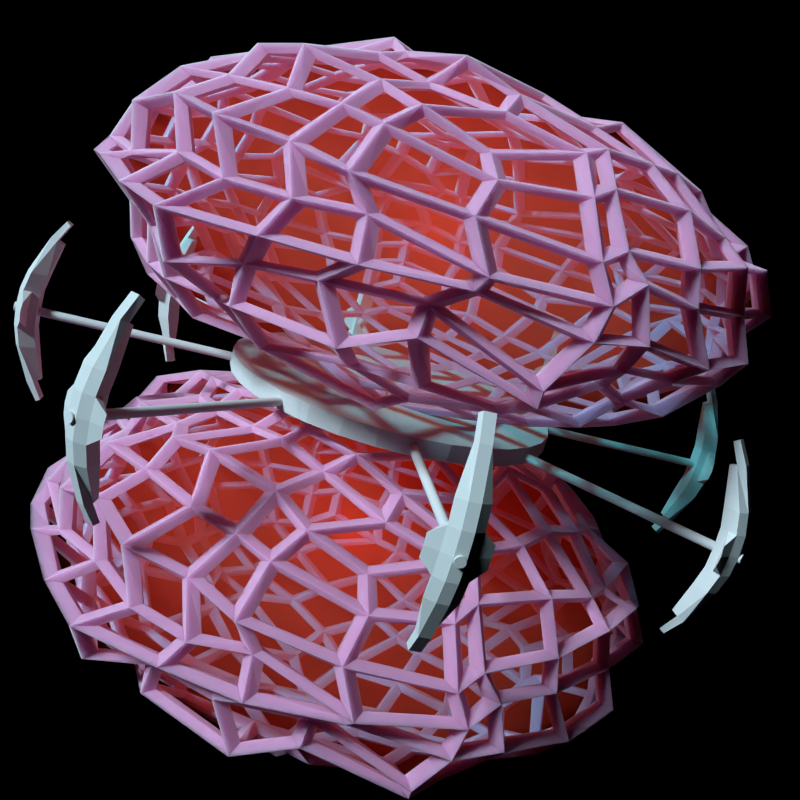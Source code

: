 # Source: orbital-incubator.blend  (saved by Blender 2.75.0; exported with 4.5.12 LTS)
import bpy
from mathutils import Matrix  # noqa: F401  (used for matrix-valued properties, if any)

bpy.ops.wm.read_factory_settings(use_empty=True)
scene = bpy.context.scene
scene.name = 'Scene'

# ---- collections
col_collection_1 = bpy.data.collections.new('Collection 1'); scene.collection.children.link(col_collection_1)

# ---- materials (node trees are filled in below, after node groups)
mat_hull = bpy.data.materials.new('hull')
mat_hull.alpha_threshold = 0.0
mat_hull.pass_index = 1
mat_hull.roughness = 0.5
mat_material_001 = bpy.data.materials.new('Material.001')
mat_material_001.alpha_threshold = 0.0
mat_material_001.roughness = 0.5
mat_material_003 = bpy.data.materials.new('Material.003')
mat_material_003.alpha_threshold = 0.0
mat_material_003.roughness = 0.5

# ---- material node trees
mat_hull.use_nodes = True; mat_hull.node_tree.nodes.clear()
_N = mat_hull.node_tree.nodes; _L = mat_hull.node_tree.links
n0 = _N.new('ShaderNodeBsdfDiffuse'); n0.name = 'Diffuse BSDF'; n0.location = (10, 300)
n0.inputs[0].default_value = (0.6038, 0.6038, 0.6038, 1.0)
n1 = _N.new('ShaderNodeOutputMaterial'); n1.name = 'Material Output'; n1.location = (389, 286)
_L.new(n0.outputs[0], n1.inputs[0])
n1.is_active_output = True
mat_material_001.use_nodes = True; mat_material_001.node_tree.nodes.clear()
_N = mat_material_001.node_tree.nodes; _L = mat_material_001.node_tree.links
n0 = _N.new('ShaderNodeOutputMaterial'); n0.name = 'Material Output'; n0.location = (300, 300)
n1 = _N.new('ShaderNodeBsdfDiffuse'); n1.name = 'Diffuse BSDF'; n1.location = (10, 300)
n2 = _N.new('ShaderNodeSubsurfaceScattering'); n2.name = 'Subsurface Scattering'; n2.location = (-172, 351)
n2.inputs[0].default_value = (0.6057, 0.2716, 0.4507, 1.0)
n2.inputs[1].default_value = 0.1
n2.inputs[2].default_value = (1.0, 1.0, 1.0)
_L.new(n2.outputs[0], n0.inputs[0])
n0.is_active_output = True
mat_material_003.use_nodes = True; mat_material_003.node_tree.nodes.clear()
_N = mat_material_003.node_tree.nodes; _L = mat_material_003.node_tree.links
n0 = _N.new('ShaderNodeOutputMaterial'); n0.name = 'Material Output'; n0.location = (205, 245)
n1 = _N.new('ShaderNodeVolumeScatter'); n1.name = 'Volume Scatter'; n1.location = (-84, 162)
n1.width = 140
n1.inputs[0].default_value = (0.8, 0.04629, 0.02369, 1.0)
_L.new(n1.outputs[0], n0.inputs[1])
n0.is_active_output = True

# ---- world
world_world = bpy.data.worlds.new('World'); scene.world = world_world
world_world.color = (0.0, 0.0, 0.0)
world_world.use_sun_shadow = False
world_world.sun_shadow_jitter_overblur = 0.0
world_world.cycles.sampling_method = 'MANUAL'
world_world.cycles.sample_map_resolution = 256

# ---- cameras
cam_camera = bpy.data.cameras.new('Camera')
cam_camera.clip_end = 100.0
cam_camera.lens = 35.0
cam_camera.sensor_width = 32.0
cam_camera.sensor_height = 18.0
cam_camera.ortho_scale = 7.314
cam_camera.dof.focus_distance = 0.0

# ---- lights
light_point_000 = bpy.data.lights.new('Point.000', 'POINT')
light_point_000.color = (1.0, 0.1956, 0.03957)
light_point_000.transmission_factor = 0.0
light_point_000.shadow_buffer_clip_start = 0.5
light_point_000.shadow_soft_size = 0.2
light_point_000.shadow_maximum_resolution = 0.006
light_point_000.use_absolute_resolution = True
light_point_000.cycles.use_multiple_importance_sampling = False
light_point_001 = bpy.data.lights.new('Point.001', 'POINT')
light_point_001.color = (1.0, 0.1956, 0.03957)
light_point_001.transmission_factor = 0.0
light_point_001.shadow_buffer_clip_start = 0.5
light_point_001.shadow_soft_size = 0.2
light_point_001.shadow_maximum_resolution = 0.006
light_point_001.use_absolute_resolution = True
light_point_001.cycles.use_multiple_importance_sampling = False
light_lamp = bpy.data.lights.new('Lamp', 'SUN')
light_lamp.color = (0.6359, 0.8864, 1.0)
light_lamp.transmission_factor = 0.0
light_lamp.cutoff_distance = 30.0
light_lamp.angle = 0.1993
light_lamp.energy = 5.0
light_lamp.shadow_buffer_clip_start = 1.001
light_lamp.shadow_soft_size = 0.1
light_lamp.shadow_cascade_max_distance = 1000.0
light_lamp.cycles.use_multiple_importance_sampling = False

# ---- meshes
me_cylinder = bpy.data.meshes.new('Cylinder')
me_cylinder.from_pydata([(0.0, 1.0, -0.05), (0.0, 1.0, 0.05), (0.1951, 0.9808, -0.05), (0.1951, 0.9808, 0.05), (0.3827, 0.9239, -0.05), (0.3827, 0.9239, 0.05), (0.5556, 0.8315, -0.05), (0.5556, 0.8315, 0.05), (0.7071, 0.7071, -0.05), (0.7071, 0.7071, 0.05), (0.8315, 0.5556, -0.05), (0.8315, 0.5556, 0.05), (0.9239, 0.3827, -0.05), (0.9239, 0.3827, 0.05), (0.9808, 0.1951, -0.05), (0.9808, 0.1951, 0.05), (1.0, 7.55e-08, -0.05), (1.0, 7.55e-08, 0.05), (0.9808, -0.1951, -0.05), (0.9808, -0.1951, 0.05), (0.9239, -0.3827, -0.05), (0.9239, -0.3827, 0.05), (0.8315, -0.5556, -0.05), (0.8315, -0.5556, 0.05), (0.7071, -0.7071, -0.05), (0.7071, -0.7071, 0.05), (0.5556, -0.8315, -0.05), (0.5556, -0.8315, 0.05), (0.3827, -0.9239, -0.05), (0.3827, -0.9239, 0.05), (0.1951, -0.9808, -0.05), (0.1951, -0.9808, 0.05), (-3.258e-07, -1.0, -0.05), (-3.258e-07, -1.0, 0.05), (-0.1951, -0.9808, -0.05), (-0.1951, -0.9808, 0.05), (-0.3827, -0.9239, -0.05), (-0.3827, -0.9239, 0.05), (-0.5556, -0.8315, -0.05), (-0.5556, -0.8315, 0.05), (-0.7071, -0.7071, -0.05), (-0.7071, -0.7071, 0.05), (-0.8315, -0.5556, -0.05), (-0.8315, -0.5556, 0.05), (-0.9239, -0.3827, -0.05), (-0.9239, -0.3827, 0.05), (-0.9808, -0.1951, -0.05), (-0.9808, -0.1951, 0.05), (-1.0, 9.656e-07, -0.05), (-1.0, 9.656e-07, 0.05), (-0.9808, 0.1951, -0.05), (-0.9808, 0.1951, 0.05), (-0.9239, 0.3827, -0.05), (-0.9239, 0.3827, 0.05), (-0.8315, 0.5556, -0.05), (-0.8315, 0.5556, 0.05), (-0.7071, 0.7071, -0.05), (-0.7071, 0.7071, 0.05), (-0.5556, 0.8315, -0.05), (-0.5556, 0.8315, 0.05), (-0.3827, 0.9239, -0.05), (-0.3827, 0.9239, 0.05), (-0.1951, 0.9808, -0.05), (-0.1951, 0.9808, 0.05)], [], [(0, 1, 3, 2), (2, 3, 5, 4), (4, 5, 7, 6), (6, 7, 9, 8), (8, 9, 11, 10), (10, 11, 13, 12), (12, 13, 15, 14), (14, 15, 17, 16), (16, 17, 19, 18), (18, 19, 21, 20), (20, 21, 23, 22), (22, 23, 25, 24), (24, 25, 27, 26), (26, 27, 29, 28), (28, 29, 31, 30), (30, 31, 33, 32), (32, 33, 35, 34), (34, 35, 37, 36), (36, 37, 39, 38), (38, 39, 41, 40), (40, 41, 43, 42), (42, 43, 45, 44), (44, 45, 47, 46), (46, 47, 49, 48), (48, 49, 51, 50), (50, 51, 53, 52), (52, 53, 55, 54), (54, 55, 57, 56), (56, 57, 59, 58), (58, 59, 61, 60), (3, 1, 63, 61, 59, 57, 55, 53, 51, 49, 47, 45, 43, 41, 39, 37, 35, 33, 31, 29, 27, 25, 23, 21, 19, 17, 15, 13, 11, 9, 7, 5), (62, 63, 1, 0), (60, 61, 63, 62), (0, 2, 4, 6, 8, 10, 12, 14, 16, 18, 20, 22, 24, 26, 28, 30, 32, 34, 36, 38, 40, 42, 44, 46, 48, 50, 52, 54, 56, 58, 60, 62)])
me_cylinder.materials.append(mat_hull)
me_cylinder.use_remesh_preserve_volume = False
me_cylinder.use_remesh_preserve_attributes = False
me_cylinder.use_mirror_vertex_groups = False
me_cylinder.update()
me_cylinder_001 = bpy.data.meshes.new('Cylinder.001')
me_cylinder_001.from_pydata([(0.0, 0.025, -2.25), (0.0, 0.025, 2.25), (0.004877, 0.02452, -2.25), (0.004877, 0.02452, 2.25), (0.009567, 0.0231, -2.25), (0.009567, 0.0231, 2.25), (0.01389, 0.02079, -2.25), (0.01389, 0.02079, 2.25), (0.01768, 0.01768, -2.25), (0.01768, 0.01768, 2.25), (0.02079, 0.01389, -2.25), (0.02079, 0.01389, 2.25), (0.0231, 0.009567, -2.25), (0.0231, 0.009567, 2.25), (0.02452, 0.004877, -2.25), (0.02452, 0.004877, 2.25), (0.025, 1.887e-09, -2.25), (0.025, 1.887e-09, 2.25), (0.02452, -0.004877, -2.25), (0.02452, -0.004877, 2.25), (0.0231, -0.009567, -2.25), (0.0231, -0.009567, 2.25), (0.02079, -0.01389, -2.25), (0.02079, -0.01389, 2.25), (0.01768, -0.01768, -2.25), (0.01768, -0.01768, 2.25), (0.01389, -0.02079, -2.25), (0.01389, -0.02079, 2.25), (0.009567, -0.0231, -2.25), (0.009567, -0.0231, 2.25), (0.004877, -0.02452, -2.25), (0.004877, -0.02452, 2.25), (-8.146e-09, -0.025, -2.25), (-8.146e-09, -0.025, 2.25), (-0.004877, -0.02452, -2.25), (-0.004877, -0.02452, 2.25), (-0.009567, -0.0231, -2.25), (-0.009567, -0.0231, 2.25), (-0.01389, -0.02079, -2.25), (-0.01389, -0.02079, 2.25), (-0.01768, -0.01768, -2.25), (-0.01768, -0.01768, 2.25), (-0.02079, -0.01389, -2.25), (-0.02079, -0.01389, 2.25), (-0.0231, -0.009567, -2.25), (-0.0231, -0.009567, 2.25), (-0.02452, -0.004877, -2.25), (-0.02452, -0.004877, 2.25), (-0.025, 2.414e-08, -2.25), (-0.025, 2.414e-08, 2.25), (-0.02452, 0.004877, -2.25), (-0.02452, 0.004877, 2.25), (-0.0231, 0.009567, -2.25), (-0.0231, 0.009567, 2.25), (-0.02079, 0.01389, -2.25), (-0.02079, 0.01389, 2.25), (-0.01768, 0.01768, -2.25), (-0.01768, 0.01768, 2.25), (-0.01389, 0.02079, -2.25), (-0.01389, 0.02079, 2.25), (-0.009567, 0.0231, -2.25), (-0.009567, 0.0231, 2.25), (-0.004877, 0.02452, -2.25), (-0.004877, 0.02452, 2.25)], [], [(0, 1, 3, 2), (2, 3, 5, 4), (4, 5, 7, 6), (6, 7, 9, 8), (8, 9, 11, 10), (10, 11, 13, 12), (12, 13, 15, 14), (14, 15, 17, 16), (16, 17, 19, 18), (18, 19, 21, 20), (20, 21, 23, 22), (22, 23, 25, 24), (24, 25, 27, 26), (26, 27, 29, 28), (28, 29, 31, 30), (30, 31, 33, 32), (32, 33, 35, 34), (34, 35, 37, 36), (36, 37, 39, 38), (38, 39, 41, 40), (40, 41, 43, 42), (42, 43, 45, 44), (44, 45, 47, 46), (46, 47, 49, 48), (48, 49, 51, 50), (50, 51, 53, 52), (52, 53, 55, 54), (54, 55, 57, 56), (56, 57, 59, 58), (58, 59, 61, 60), (3, 1, 63, 61, 59, 57, 55, 53, 51, 49, 47, 45, 43, 41, 39, 37, 35, 33, 31, 29, 27, 25, 23, 21, 19, 17, 15, 13, 11, 9, 7, 5), (62, 63, 1, 0), (60, 61, 63, 62), (0, 2, 4, 6, 8, 10, 12, 14, 16, 18, 20, 22, 24, 26, 28, 30, 32, 34, 36, 38, 40, 42, 44, 46, 48, 50, 52, 54, 56, 58, 60, 62)])
me_cylinder_001.materials.append(mat_hull)
me_cylinder_001.use_remesh_preserve_volume = False
me_cylinder_001.use_remesh_preserve_attributes = False
me_cylinder_001.use_mirror_vertex_groups = False
me_cylinder_001.update()
me_cylinder_002 = bpy.data.meshes.new('Cylinder.002')
me_cylinder_002.from_pydata([(-0.8008, -0.4048, -0.02236), (-0.8008, -0.4048, 0.02236), (-0.8518, -0.2165, -0.05), (-0.8518, -0.2165, 0.05), (-0.8791, 1.184e-06, -0.05), (-0.8791, 1.184e-06, 0.05), (-0.8518, 0.2165, -0.05), (-0.8518, 0.2165, 0.05), (-0.8008, 0.4048, -0.02236), (-0.8008, 0.4048, 0.02236), (-0.8063, -0.5388, -0.0275), (-0.8063, -0.5388, 0.0275), (-0.8758, -0.4296, -0.0275), (-0.8758, -0.4296, 0.0275), (-0.9653, -0.2205, -0.0275), (-0.9653, -0.2205, 0.0275), (-1.0, 9.673e-07, -0.0275), (-1.0, 9.639e-07, 0.0275), (-0.9653, 0.2205, -0.0275), (-0.9653, 0.2205, 0.0275), (-0.8758, 0.4296, -0.0275), (-0.8758, 0.4296, 0.0275), (-0.8063, 0.5388, -0.0275), (-0.8063, 0.5388, 0.0275), (-0.7812, -0.522, -0.03875), (-0.7812, -0.522, 0.03875), (-0.8383, -0.4172, -0.03875), (-0.8383, -0.4172, 0.03875), (-0.9361, -0.2185, -0.0775), (-0.9361, -0.2185, 0.0775), (-0.9671, 1.071e-06, -0.0775), (-0.9671, 1.075e-06, 0.0775), (-0.9361, 0.2185, -0.0775), (-0.9361, 0.2185, 0.0775), (-0.8383, 0.4172, -0.03875), (-0.8383, 0.4172, 0.03875), (-0.7812, 0.522, -0.03875), (-0.7812, 0.522, 0.03875), (-0.9926, -0.1102, -0.0275), (-0.9926, -0.1102, 0.0275), (-0.9926, 0.1102, -0.0275), (-0.9926, 0.1102, 0.0275), (-0.8755, -0.1083, -0.05), (-0.8755, -0.1083, 0.05), (-0.8755, 0.1083, -0.05), (-0.8755, 0.1083, 0.05), (-0.9616, 0.1093, 0.0775), (-0.9616, 0.1093, -0.0775), (-0.9616, -0.1093, 0.0775), (-0.9616, -0.1093, -0.0775), (-0.9231, 1.128e-06, -0.06375), (-0.9231, 1.13e-06, 0.06375), (-0.9185, -0.1088, -0.06375), (-0.9185, -0.1088, 0.06375), (-0.9185, 0.1088, -0.06375), (-0.9185, 0.1088, 0.06375), (-0.9451, 1.071e-06, 0.1412), (-0.94, -0.0545, -0.1413), (-0.94, -0.0545, 0.1412), (-0.94, 0.0545, -0.1412), (-0.94, 0.0545, 0.1413), (-0.9451, 1.054e-06, -0.1412)], [], [(10, 11, 13, 12), (12, 13, 15, 14), (38, 39, 17, 16), (40, 41, 19, 18), (18, 19, 21, 20), (20, 21, 23, 22), (26, 24, 10, 12), (25, 27, 13, 11), (28, 26, 12, 14), (27, 29, 15, 13), (49, 28, 14, 38), (48, 31, 17, 39), (47, 30, 16, 40), (46, 33, 19, 41), (34, 32, 18, 20), (33, 35, 21, 19), (36, 34, 20, 22), (35, 37, 23, 21), (0, 1, 3, 2), (42, 43, 5, 4), (44, 45, 7, 6), (6, 7, 9, 8), (22, 23, 37, 36), (10, 24, 25, 11), (34, 35, 9, 8), (34, 36, 37, 35), (7, 9, 35, 33), (8, 6, 32, 34), (55, 33, 46), (59, 61, 30, 47), (58, 56, 31, 48), (52, 28, 49), (1, 3, 29, 27), (2, 0, 26, 28), (27, 25, 24, 26), (26, 0, 1, 27), (61, 57, 49, 30), (53, 58, 48), (54, 59, 47), (56, 60, 46, 31), (4, 5, 45, 44), (2, 3, 43, 42), (31, 46, 41, 17), (32, 47, 40, 18), (29, 48, 39, 15), (30, 49, 38, 16), (16, 17, 41, 40), (14, 15, 39, 38), (5, 45, 55, 51), (4, 42, 52, 50), (43, 5, 51, 53), (44, 4, 50, 54), (6, 44, 54, 32), (42, 2, 28, 52), (3, 43, 53, 29), (45, 7, 33, 55), (51, 55, 60, 56), (50, 52, 57, 61), (53, 51, 56, 58), (54, 50, 61, 59), (29, 53, 48), (60, 55, 46), (32, 54, 47), (57, 52, 49)])
me_cylinder_002.materials.append(mat_hull)
me_cylinder_002.use_remesh_preserve_volume = False
me_cylinder_002.use_remesh_preserve_attributes = False
me_cylinder_002.use_mirror_vertex_groups = False
me_cylinder_002.update()
me_cube_004 = bpy.data.meshes.new('Cube.004')
me_cube_004.from_pydata([(1.092, 0.9729, -0.9683), (0.9196, -1.077, -0.9618), (-1.048, -0.9216, -1.004), (-1.012, 1.061, -0.9961), (1.051, 1.017, 1.018), (0.9128, -0.9928, 0.9911), (-1.05, -1.042, 1.054), (-1.062, 0.936, 0.9819), (1.154, 0.739, -1.053), (1.178, 0.5275, -1.281), (1.308, 0.01623, -1.243), (1.237, -0.1688, -1.311), (1.228, -0.3479, -1.185), (1.115, -0.749, -1.122), (0.6393, 1.199, -1.17), (0.4386, 1.173, -1.322), (0.1333, 1.266, -1.245), (-0.1297, 1.256, -1.361), (-0.484, 1.255, -1.181), (-0.7325, 1.181, -1.118), (1.041, 1.102, -0.7202), (1.136, 1.216, -0.4238), (1.335, 1.287, -0.2436), (1.229, 1.232, 0.1551), (1.235, 1.257, 0.429), (1.015, 1.141, 0.6532), (0.6482, -1.125, -1.083), (0.4433, -1.242, -1.139), (0.1006, -1.245, -1.27), (-0.1851, -1.231, -1.293), (-0.4427, -1.293, -1.229), (-0.7751, -1.091, -1.188), (1.075, -1.129, -0.7063), (1.198, -1.218, -0.4172), (1.267, -1.21, -0.1305), (1.236, -1.255, 0.1867), (1.225, -1.223, 0.5271), (1.139, -1.209, 0.6332), (-1.073, -0.6872, -1.124), (-1.264, -0.4636, -1.174), (-1.297, -0.1316, -1.299), (-1.245, 0.1416, -1.222), (-1.148, 0.4932, -1.189), (-1.236, 0.7472, -1.22), (-1.105, -1.144, -0.6799), (-1.248, -1.168, -0.4153), (-1.194, -1.367, -0.1052), (-1.251, -1.304, 0.1179), (-1.147, -1.195, 0.4555), (-1.154, -1.215, 0.6928), (-1.212, 1.14, -0.7592), (-1.224, 1.255, -0.5468), (-1.291, 1.369, -0.1077), (-1.252, 1.248, 0.1355), (-1.159, 1.107, 0.3813), (-0.9627, 1.091, 0.6996), (1.139, 0.8336, 1.112), (1.267, 0.3649, 1.18), (1.305, 0.1645, 1.333), (1.382, -0.08074, 1.294), (1.254, -0.4401, 1.154), (1.126, -0.7256, 1.171), (0.7416, 1.112, 1.073), (0.5028, 1.14, 1.247), (0.1497, 1.221, 1.258), (-0.02003, 1.241, 1.364), (-0.3745, 1.242, 1.192), (-0.7876, 1.212, 1.082), (0.7172, -1.162, 1.109), (0.4354, -1.259, 1.302), (0.06141, -1.39, 1.291), (-0.06652, -1.317, 1.243), (-0.2989, -1.121, 1.247), (-0.576, -1.128, 1.272), (-1.095, -0.7052, 1.167), (-1.277, -0.2599, 1.274), (-1.248, -0.1642, 1.25), (-1.274, 0.2148, 1.342), (-1.268, 0.5502, 1.235), (-1.169, 0.8227, 1.245), (0.754, 1.313, 0.8185), (0.516, 1.413, 0.8809), (0.1675, 1.435, 0.9191), (-0.1341, 1.362, 0.8515), (-0.3862, 1.426, 0.8614), (-0.6163, 1.174, 0.7926), (0.9532, 1.524, 0.5547), (0.6699, 1.525, 0.5134), (0.2406, 1.577, 0.5557), (0.04527, 1.653, 0.6324), (-0.4648, 1.501, 0.5526), (-0.7579, 1.376, 0.3941), (0.9008, 1.567, 0.2202), (0.499, 1.69, 0.1446), (0.1412, 1.807, 0.1357), (-0.1534, 1.852, 0.1858), (-0.4744, 1.647, 0.174), (-1.017, 1.416, 0.04926), (0.8083, 1.474, -0.2371), (0.5209, 1.742, -0.2564), (0.2752, 1.875, -0.2329), (-0.05241, 1.836, -0.3019), (-0.573, 1.814, -0.168), (-0.939, 1.688, -0.1964), (0.8806, 1.401, -0.6164), (0.3511, 1.635, -0.6436), (0.1111, 1.555, -0.7269), (-0.1401, 1.814, -0.6447), (-0.6524, 1.685, -0.7077), (-0.8452, 1.538, -0.6676), (0.7883, 1.275, -0.8809), (0.3462, 1.385, -0.8606), (0.1389, 1.454, -1.045), (-0.2523, 1.466, -0.9896), (-0.5974, 1.413, -1.011), (-0.8287, 1.292, -0.9029), (-1.227, -0.7057, -0.7885), (-1.442, -0.367, -0.9837), (-1.474, -0.127, -0.9825), (-1.46, 0.09248, -0.9215), (-1.514, 0.5109, -1.045), (-1.391, 0.9603, -0.8358), (-1.391, -0.7335, -0.531), (-1.565, -0.3791, -0.5769), (-1.658, -0.1456, -0.631), (-1.677, 0.1114, -0.6773), (-1.591, 0.5549, -0.5511), (-1.533, 1.01, -0.6422), (-1.361, -0.982, -0.1338), (-1.721, -0.5201, -0.2493), (-1.879, -0.1398, -0.1351), (-1.813, 0.2022, -0.2458), (-1.745, 0.5811, -0.2618), (-1.509, 0.8842, -0.09993), (-1.441, -1.062, 0.1666), (-1.695, -0.6795, 0.09067), (-1.915, -0.2472, 0.2927), (-1.721, -0.0005945, 0.1821), (-1.665, 0.6997, 0.06642), (-1.49, 0.9182, 0.1838), (-1.337, -0.8918, 0.537), (-1.487, -0.5821, 0.4941), (-1.63, -0.2461, 0.5799), (-1.532, 0.1619, 0.6122), (-1.432, 0.5135, 0.5255), (-1.348, 0.7003, 0.4163), (-1.356, -0.8045, 0.8517), (-1.507, -0.7294, 0.9534), (-1.387, -0.2085, 0.8745), (-1.347, 0.001592, 1.022), (-1.359, 0.3856, 1.098), (-1.141, 0.8695, 0.8935), (0.8064, -1.382, -0.8517), (0.3974, -1.518, -0.8739), (0.1293, -1.418, -0.8836), (-0.1571, -1.476, -1.005), (-0.5697, -1.451, -0.9563), (-0.7799, -1.361, -0.7549), (0.6401, -1.43, -0.5447), (0.6196, -1.633, -0.5583), (0.2188, -1.691, -0.6685), (-0.1518, -1.586, -0.5484), (-0.5461, -1.633, -0.5446), (-0.784, -1.273, -0.5553), (0.7996, -1.534, -0.1779), (0.6046, -1.685, -0.1716), (0.1753, -1.722, -0.2316), (-0.2256, -1.816, -0.2455), (-0.4635, -1.77, -0.1394), (-0.9274, -1.58, -0.1096), (0.9381, -1.507, 0.2136), (0.4999, -1.666, 0.2715), (0.1755, -1.717, 0.2776), (-0.2926, -1.822, 0.1774), (-0.4557, -1.748, 0.2874), (-0.8884, -1.449, 0.06051), (0.9184, -1.384, 0.6522), (0.4842, -1.578, 0.7553), (0.2897, -1.686, 0.7209), (-0.1634, -1.75, 0.6642), (-0.4389, -1.651, 0.5802), (-0.632, -1.555, 0.5323), (0.7995, -1.41, 0.8116), (0.3551, -1.579, 0.8921), (0.07331, -1.656, 0.8468), (-0.2118, -1.655, 0.8908), (-0.7199, -1.528, 0.9312), (-0.8798, -1.496, 0.8871), (1.179, 0.9198, -0.8823), (1.434, 0.4084, -0.9799), (1.414, 0.1828, -1.024), (1.396, -0.1342, -1.004), (1.344, -0.6026, -0.9634), (1.337, -0.7273, -0.9148), (1.289, 0.8402, -0.4685), (1.513, 0.388, -0.551), (1.554, 0.3723, -0.6309), (1.609, -0.1571, -0.5182), (1.487, -0.3938, -0.6509), (1.428, -0.9333, -0.4941), (1.561, 0.9323, -0.3026), (1.673, 0.6239, -0.2656), (1.838, 0.2499, -0.2128), (1.837, -0.06177, -0.2738), (1.615, -0.422, -0.3085), (1.623, -0.8088, -0.2092), (1.432, 0.9364, 0.1967), (1.663, 0.5342, 0.2588), (1.741, 0.1944, 0.2438), (1.782, -0.165, 0.1847), (1.641, -0.5755, 0.184), (1.436, -0.9319, 0.2137), (1.412, 0.9017, 0.5908), (1.544, 0.5145, 0.7007), (1.792, 0.08308, 0.6136), (1.641, -0.1556, 0.7389), (1.691, -0.5471, 0.7662), (1.485, -0.7969, 0.6558), (1.296, 0.7247, 0.788), (1.385, 0.4438, 0.895), (1.46, 0.0636, 0.9213), (1.536, -0.15, 0.9114), (1.396, -0.4121, 0.8109), (1.293, -0.8808, 0.8078), (0.8965, 0.7361, 1.22), (0.9422, 0.5189, 1.466), (0.9693, 0.1729, 1.445), (0.972, -0.2479, 1.456), (0.9662, -0.5363, 1.405), (0.8941, -0.7435, 1.365), (0.5562, 0.7716, 1.514), (0.5375, 0.4558, 1.711), (0.697, 0.1792, 1.696), (0.623, -0.2194, 1.761), (0.5767, -0.5213, 1.608), (0.4915, -0.8385, 1.566), (0.1068, 0.9456, 1.518), (0.08639, 0.414, 1.701), (0.2413, -0.02855, 1.747), (0.1674, -0.3799, 1.764), (0.1916, -0.7081, 1.692), (0.2391, -0.9161, 1.485), (-0.02754, 0.8327, 1.647), (-0.004332, 0.5479, 1.777), (-0.1245, 0.1539, 1.875), (-0.175, -0.1846, 1.918), (-0.1365, -0.6128, 1.738), (-0.1073, -0.9844, 1.553), (-0.4307, 0.8202, 1.409), (-0.4588, 0.4681, 1.507), (-0.4507, 0.1731, 1.672), (-0.6095, -0.1527, 1.804), (-0.4432, -0.4051, 1.604), (-0.3477, -0.7953, 1.537), (-0.8545, 0.9059, 1.309), (-0.9639, 0.5509, 1.407), (-0.9364, 0.2223, 1.518), (-0.9476, -0.05916, 1.426), (-0.8337, -0.3673, 1.59), (-0.8205, -0.9211, 1.48), (0.8102, 0.873, -1.166), (0.4378, 1.103, -1.464), (0.1016, 1.02, -1.511), (-0.2454, 1.03, -1.525), (-0.5541, 1.003, -1.538), (-0.8706, 0.9869, -1.448), (0.8796, 0.6243, -1.495), (0.4304, 0.702, -1.727), (0.258, 0.7095, -1.677), (-0.1385, 0.7205, -1.604), (-0.44, 0.6747, -1.579), (-0.6968, 0.6775, -1.399), (0.9229, 0.04072, -1.484), (0.6512, 0.07615, -1.614), (0.3938, 0.04776, -1.766), (-0.1745, 0.1694, -1.744), (-0.6598, 0.2097, -1.651), (-0.79, 0.1278, -1.507), (0.9267, -0.1737, -1.483), (0.6128, -0.2889, -1.841), (0.05629, -0.1791, -1.878), (-0.1689, -0.2715, -1.856), (-0.4419, -0.245, -1.74), (-0.8533, -0.1902, -1.534), (0.9371, -0.4019, -1.486), (0.5867, -0.682, -1.645), (0.1362, -0.5098, -1.671), (-0.2748, -0.5635, -1.583), (-0.5231, -0.6573, -1.631), (-0.7785, -0.5869, -1.426), (0.7855, -0.8672, -1.307), (0.5045, -0.9566, -1.359), (0.1928, -0.9847, -1.529), (-0.1246, -0.9831, -1.531), (-0.2924, -0.8873, -1.443), (-0.7502, -0.8352, -1.255)], [], [(295, 31, 2, 38), (259, 74, 6, 73), (223, 61, 5, 37), (187, 73, 6, 49), (151, 79, 7, 55), (115, 19, 3, 50), (67, 85, 55, 7), (85, 91, 54, 55), (91, 97, 53, 54), (97, 103, 52, 53), (103, 109, 51, 52), (109, 115, 50, 51), (4, 25, 80, 62), (62, 80, 81, 63), (63, 81, 82, 64), (64, 82, 83, 65), (65, 83, 84, 66), (66, 84, 85, 67), (25, 24, 86, 80), (80, 86, 87, 81), (81, 87, 88, 82), (82, 88, 89, 83), (83, 89, 90, 84), (84, 90, 91, 85), (24, 23, 92, 86), (86, 92, 93, 87), (87, 93, 94, 88), (88, 94, 95, 89), (89, 95, 96, 90), (90, 96, 97, 91), (23, 22, 98, 92), (92, 98, 99, 93), (93, 99, 100, 94), (94, 100, 101, 95), (95, 101, 102, 96), (96, 102, 103, 97), (22, 21, 104, 98), (98, 104, 105, 99), (99, 105, 106, 100), (100, 106, 107, 101), (101, 107, 108, 102), (102, 108, 109, 103), (21, 20, 110, 104), (104, 110, 111, 105), (105, 111, 112, 106), (106, 112, 113, 107), (107, 113, 114, 108), (108, 114, 115, 109), (20, 0, 14, 110), (110, 14, 15, 111), (111, 15, 16, 112), (112, 16, 17, 113), (113, 17, 18, 114), (114, 18, 19, 115), (43, 121, 50, 3), (121, 127, 51, 50), (127, 133, 52, 51), (133, 139, 53, 52), (139, 145, 54, 53), (145, 151, 55, 54), (2, 44, 116, 38), (38, 116, 117, 39), (39, 117, 118, 40), (40, 118, 119, 41), (41, 119, 120, 42), (42, 120, 121, 43), (44, 45, 122, 116), (116, 122, 123, 117), (117, 123, 124, 118), (118, 124, 125, 119), (119, 125, 126, 120), (120, 126, 127, 121), (45, 46, 128, 122), (122, 128, 129, 123), (123, 129, 130, 124), (124, 130, 131, 125), (125, 131, 132, 126), (126, 132, 133, 127), (46, 47, 134, 128), (128, 134, 135, 129), (129, 135, 136, 130), (130, 136, 137, 131), (131, 137, 138, 132), (132, 138, 139, 133), (47, 48, 140, 134), (134, 140, 141, 135), (135, 141, 142, 136), (136, 142, 143, 137), (137, 143, 144, 138), (138, 144, 145, 139), (48, 49, 146, 140), (140, 146, 147, 141), (141, 147, 148, 142), (142, 148, 149, 143), (143, 149, 150, 144), (144, 150, 151, 145), (49, 6, 74, 146), (146, 74, 75, 147), (147, 75, 76, 148), (148, 76, 77, 149), (149, 77, 78, 150), (150, 78, 79, 151), (31, 157, 44, 2), (157, 163, 45, 44), (163, 169, 46, 45), (169, 175, 47, 46), (175, 181, 48, 47), (181, 187, 49, 48), (1, 32, 152, 26), (26, 152, 153, 27), (27, 153, 154, 28), (28, 154, 155, 29), (29, 155, 156, 30), (30, 156, 157, 31), (32, 33, 158, 152), (152, 158, 159, 153), (153, 159, 160, 154), (154, 160, 161, 155), (155, 161, 162, 156), (156, 162, 163, 157), (33, 34, 164, 158), (158, 164, 165, 159), (159, 165, 166, 160), (160, 166, 167, 161), (161, 167, 168, 162), (162, 168, 169, 163), (34, 35, 170, 164), (164, 170, 171, 165), (165, 171, 172, 166), (166, 172, 173, 167), (167, 173, 174, 168), (168, 174, 175, 169), (35, 36, 176, 170), (170, 176, 177, 171), (171, 177, 178, 172), (172, 178, 179, 173), (173, 179, 180, 174), (174, 180, 181, 175), (36, 37, 182, 176), (176, 182, 183, 177), (177, 183, 184, 178), (178, 184, 185, 179), (179, 185, 186, 180), (180, 186, 187, 181), (37, 5, 68, 182), (182, 68, 69, 183), (183, 69, 70, 184), (184, 70, 71, 185), (185, 71, 72, 186), (186, 72, 73, 187), (13, 193, 32, 1), (193, 199, 33, 32), (199, 205, 34, 33), (205, 211, 35, 34), (211, 217, 36, 35), (217, 223, 37, 36), (0, 20, 188, 8), (8, 188, 189, 9), (9, 189, 190, 10), (10, 190, 191, 11), (11, 191, 192, 12), (12, 192, 193, 13), (20, 21, 194, 188), (188, 194, 195, 189), (189, 195, 196, 190), (190, 196, 197, 191), (191, 197, 198, 192), (192, 198, 199, 193), (21, 22, 200, 194), (194, 200, 201, 195), (195, 201, 202, 196), (196, 202, 203, 197), (197, 203, 204, 198), (198, 204, 205, 199), (22, 23, 206, 200), (200, 206, 207, 201), (201, 207, 208, 202), (202, 208, 209, 203), (203, 209, 210, 204), (204, 210, 211, 205), (23, 24, 212, 206), (206, 212, 213, 207), (207, 213, 214, 208), (208, 214, 215, 209), (209, 215, 216, 210), (210, 216, 217, 211), (24, 25, 218, 212), (212, 218, 219, 213), (213, 219, 220, 214), (214, 220, 221, 215), (215, 221, 222, 216), (216, 222, 223, 217), (25, 4, 56, 218), (218, 56, 57, 219), (219, 57, 58, 220), (220, 58, 59, 221), (221, 59, 60, 222), (222, 60, 61, 223), (61, 229, 68, 5), (229, 235, 69, 68), (235, 241, 70, 69), (241, 247, 71, 70), (247, 253, 72, 71), (253, 259, 73, 72), (4, 62, 224, 56), (56, 224, 225, 57), (57, 225, 226, 58), (58, 226, 227, 59), (59, 227, 228, 60), (60, 228, 229, 61), (62, 63, 230, 224), (224, 230, 231, 225), (225, 231, 232, 226), (226, 232, 233, 227), (227, 233, 234, 228), (228, 234, 235, 229), (63, 64, 236, 230), (230, 236, 237, 231), (231, 237, 238, 232), (232, 238, 239, 233), (233, 239, 240, 234), (234, 240, 241, 235), (64, 65, 242, 236), (236, 242, 243, 237), (237, 243, 244, 238), (238, 244, 245, 239), (239, 245, 246, 240), (240, 246, 247, 241), (65, 66, 248, 242), (242, 248, 249, 243), (243, 249, 250, 244), (244, 250, 251, 245), (245, 251, 252, 246), (246, 252, 253, 247), (66, 67, 254, 248), (248, 254, 255, 249), (249, 255, 256, 250), (250, 256, 257, 251), (251, 257, 258, 252), (252, 258, 259, 253), (67, 7, 79, 254), (254, 79, 78, 255), (255, 78, 77, 256), (256, 77, 76, 257), (257, 76, 75, 258), (258, 75, 74, 259), (19, 265, 43, 3), (265, 271, 42, 43), (271, 277, 41, 42), (277, 283, 40, 41), (283, 289, 39, 40), (289, 295, 38, 39), (0, 8, 260, 14), (14, 260, 261, 15), (15, 261, 262, 16), (16, 262, 263, 17), (17, 263, 264, 18), (18, 264, 265, 19), (8, 9, 266, 260), (260, 266, 267, 261), (261, 267, 268, 262), (262, 268, 269, 263), (263, 269, 270, 264), (264, 270, 271, 265), (9, 10, 272, 266), (266, 272, 273, 267), (267, 273, 274, 268), (268, 274, 275, 269), (269, 275, 276, 270), (270, 276, 277, 271), (10, 11, 278, 272), (272, 278, 279, 273), (273, 279, 280, 274), (274, 280, 281, 275), (275, 281, 282, 276), (276, 282, 283, 277), (11, 12, 284, 278), (278, 284, 285, 279), (279, 285, 286, 280), (280, 286, 287, 281), (281, 287, 288, 282), (282, 288, 289, 283), (12, 13, 290, 284), (284, 290, 291, 285), (285, 291, 292, 286), (286, 292, 293, 287), (287, 293, 294, 288), (288, 294, 295, 289), (13, 1, 26, 290), (290, 26, 27, 291), (291, 27, 28, 292), (292, 28, 29, 293), (293, 29, 30, 294), (294, 30, 31, 295)])
me_cube_004.materials.append(mat_material_001)
me_cube_004.use_remesh_preserve_volume = False
me_cube_004.use_remesh_preserve_attributes = False
me_cube_004.use_mirror_vertex_groups = False
me_cube_004.update()
me_cube_003 = bpy.data.meshes.new('Cube.003')
me_cube_003.from_pydata([(1.092, 0.9729, -0.9683), (0.9196, -1.077, -0.9618), (-1.048, -0.9216, -1.004), (-1.012, 1.061, -0.9961), (1.051, 1.017, 1.018), (0.9128, -0.9928, 0.9911), (-1.05, -1.042, 1.054), (-1.062, 0.936, 0.9819), (1.154, 0.739, -1.053), (1.178, 0.5275, -1.281), (1.308, 0.01623, -1.243), (1.237, -0.1688, -1.311), (1.228, -0.3479, -1.185), (1.115, -0.749, -1.122), (0.6393, 1.199, -1.17), (0.4386, 1.173, -1.322), (0.1333, 1.266, -1.245), (-0.1297, 1.256, -1.361), (-0.484, 1.255, -1.181), (-0.7325, 1.181, -1.118), (1.041, 1.102, -0.7202), (1.136, 1.216, -0.4238), (1.335, 1.287, -0.2436), (1.229, 1.232, 0.1551), (1.235, 1.257, 0.429), (1.015, 1.141, 0.6532), (0.6482, -1.125, -1.083), (0.4433, -1.242, -1.139), (0.1006, -1.245, -1.27), (-0.1851, -1.231, -1.293), (-0.4427, -1.293, -1.229), (-0.7751, -1.091, -1.188), (1.075, -1.129, -0.7063), (1.198, -1.218, -0.4172), (1.267, -1.21, -0.1305), (1.236, -1.255, 0.1867), (1.225, -1.223, 0.5271), (1.139, -1.209, 0.6332), (-1.073, -0.6872, -1.124), (-1.264, -0.4636, -1.174), (-1.297, -0.1316, -1.299), (-1.245, 0.1416, -1.222), (-1.148, 0.4932, -1.189), (-1.236, 0.7472, -1.22), (-1.105, -1.144, -0.6799), (-1.248, -1.168, -0.4153), (-1.194, -1.367, -0.1052), (-1.251, -1.304, 0.1179), (-1.147, -1.195, 0.4555), (-1.154, -1.215, 0.6928), (-1.212, 1.14, -0.7592), (-1.224, 1.255, -0.5468), (-1.291, 1.369, -0.1077), (-1.252, 1.248, 0.1355), (-1.159, 1.107, 0.3813), (-0.9627, 1.091, 0.6996), (1.139, 0.8336, 1.112), (1.267, 0.3649, 1.18), (1.305, 0.1645, 1.333), (1.382, -0.08074, 1.294), (1.254, -0.4401, 1.154), (1.126, -0.7256, 1.171), (0.7416, 1.112, 1.073), (0.5028, 1.14, 1.247), (0.1497, 1.221, 1.258), (-0.02003, 1.241, 1.364), (-0.3745, 1.242, 1.192), (-0.7876, 1.212, 1.082), (0.7172, -1.162, 1.109), (0.4354, -1.259, 1.302), (0.06141, -1.39, 1.291), (-0.06652, -1.317, 1.243), (-0.2989, -1.121, 1.247), (-0.576, -1.128, 1.272), (-1.095, -0.7052, 1.167), (-1.277, -0.2599, 1.274), (-1.248, -0.1642, 1.25), (-1.274, 0.2148, 1.342), (-1.268, 0.5502, 1.235), (-1.169, 0.8227, 1.245), (0.754, 1.313, 0.8185), (0.516, 1.413, 0.8809), (0.1675, 1.435, 0.9191), (-0.1341, 1.362, 0.8515), (-0.3862, 1.426, 0.8614), (-0.6163, 1.174, 0.7926), (0.9532, 1.524, 0.5547), (0.6699, 1.525, 0.5134), (0.2406, 1.577, 0.5557), (0.04527, 1.653, 0.6324), (-0.4648, 1.501, 0.5526), (-0.7579, 1.376, 0.3941), (0.9008, 1.567, 0.2202), (0.499, 1.69, 0.1446), (0.1412, 1.807, 0.1357), (-0.1534, 1.852, 0.1858), (-0.4744, 1.647, 0.174), (-1.017, 1.416, 0.04926), (0.8083, 1.474, -0.2371), (0.5209, 1.742, -0.2564), (0.2752, 1.875, -0.2329), (-0.05241, 1.836, -0.3019), (-0.573, 1.814, -0.168), (-0.939, 1.688, -0.1964), (0.8806, 1.401, -0.6164), (0.3511, 1.635, -0.6436), (0.1111, 1.555, -0.7269), (-0.1401, 1.814, -0.6447), (-0.6524, 1.685, -0.7077), (-0.8452, 1.538, -0.6676), (0.7883, 1.275, -0.8809), (0.3462, 1.385, -0.8606), (0.1389, 1.454, -1.045), (-0.2523, 1.466, -0.9896), (-0.5974, 1.413, -1.011), (-0.8287, 1.292, -0.9029), (-1.227, -0.7057, -0.7885), (-1.442, -0.367, -0.9837), (-1.474, -0.127, -0.9825), (-1.46, 0.09248, -0.9215), (-1.514, 0.5109, -1.045), (-1.391, 0.9603, -0.8358), (-1.391, -0.7335, -0.531), (-1.565, -0.3791, -0.5769), (-1.658, -0.1456, -0.631), (-1.677, 0.1114, -0.6773), (-1.591, 0.5549, -0.5511), (-1.533, 1.01, -0.6422), (-1.361, -0.982, -0.1338), (-1.721, -0.5201, -0.2493), (-1.879, -0.1398, -0.1351), (-1.813, 0.2022, -0.2458), (-1.745, 0.5811, -0.2618), (-1.509, 0.8842, -0.09993), (-1.441, -1.062, 0.1666), (-1.695, -0.6795, 0.09067), (-1.915, -0.2472, 0.2927), (-1.721, -0.0005945, 0.1821), (-1.665, 0.6997, 0.06642), (-1.49, 0.9182, 0.1838), (-1.337, -0.8918, 0.537), (-1.487, -0.5821, 0.4941), (-1.63, -0.2461, 0.5799), (-1.532, 0.1619, 0.6122), (-1.432, 0.5135, 0.5255), (-1.348, 0.7003, 0.4163), (-1.356, -0.8045, 0.8517), (-1.507, -0.7294, 0.9534), (-1.387, -0.2085, 0.8745), (-1.347, 0.001592, 1.022), (-1.359, 0.3856, 1.098), (-1.141, 0.8695, 0.8935), (0.8064, -1.382, -0.8517), (0.3974, -1.518, -0.8739), (0.1293, -1.418, -0.8836), (-0.1571, -1.476, -1.005), (-0.5697, -1.451, -0.9563), (-0.7799, -1.361, -0.7549), (0.6401, -1.43, -0.5447), (0.6196, -1.633, -0.5583), (0.2188, -1.691, -0.6685), (-0.1518, -1.586, -0.5484), (-0.5461, -1.633, -0.5446), (-0.784, -1.273, -0.5553), (0.7996, -1.534, -0.1779), (0.6046, -1.685, -0.1716), (0.1753, -1.722, -0.2316), (-0.2256, -1.816, -0.2455), (-0.4635, -1.77, -0.1394), (-0.9274, -1.58, -0.1096), (0.9381, -1.507, 0.2136), (0.4999, -1.666, 0.2715), (0.1755, -1.717, 0.2776), (-0.2926, -1.822, 0.1774), (-0.4557, -1.748, 0.2874), (-0.8884, -1.449, 0.06051), (0.9184, -1.384, 0.6522), (0.4842, -1.578, 0.7553), (0.2897, -1.686, 0.7209), (-0.1634, -1.75, 0.6642), (-0.4389, -1.651, 0.5802), (-0.632, -1.555, 0.5323), (0.7995, -1.41, 0.8116), (0.3551, -1.579, 0.8921), (0.07331, -1.656, 0.8468), (-0.2118, -1.655, 0.8908), (-0.7199, -1.528, 0.9312), (-0.8798, -1.496, 0.8871), (1.179, 0.9198, -0.8823), (1.434, 0.4084, -0.9799), (1.414, 0.1828, -1.024), (1.396, -0.1342, -1.004), (1.344, -0.6026, -0.9634), (1.337, -0.7273, -0.9148), (1.289, 0.8402, -0.4685), (1.513, 0.388, -0.551), (1.554, 0.3723, -0.6309), (1.609, -0.1571, -0.5182), (1.487, -0.3938, -0.6509), (1.428, -0.9333, -0.4941), (1.561, 0.9323, -0.3026), (1.673, 0.6239, -0.2656), (1.838, 0.2499, -0.2128), (1.837, -0.06177, -0.2738), (1.615, -0.422, -0.3085), (1.623, -0.8088, -0.2092), (1.432, 0.9364, 0.1967), (1.663, 0.5342, 0.2588), (1.741, 0.1944, 0.2438), (1.782, -0.165, 0.1847), (1.641, -0.5755, 0.184), (1.436, -0.9319, 0.2137), (1.412, 0.9017, 0.5908), (1.544, 0.5145, 0.7007), (1.792, 0.08308, 0.6136), (1.641, -0.1556, 0.7389), (1.691, -0.5471, 0.7662), (1.485, -0.7969, 0.6558), (1.296, 0.7247, 0.788), (1.385, 0.4438, 0.895), (1.46, 0.0636, 0.9213), (1.536, -0.15, 0.9114), (1.396, -0.4121, 0.8109), (1.293, -0.8808, 0.8078), (0.8965, 0.7361, 1.22), (0.9422, 0.5189, 1.466), (0.9693, 0.1729, 1.445), (0.972, -0.2479, 1.456), (0.9662, -0.5363, 1.405), (0.8941, -0.7435, 1.365), (0.5562, 0.7716, 1.514), (0.5375, 0.4558, 1.711), (0.697, 0.1792, 1.696), (0.623, -0.2194, 1.761), (0.5767, -0.5213, 1.608), (0.4915, -0.8385, 1.566), (0.1068, 0.9456, 1.518), (0.08639, 0.414, 1.701), (0.2413, -0.02855, 1.747), (0.1674, -0.3799, 1.764), (0.1916, -0.7081, 1.692), (0.2391, -0.9161, 1.485), (-0.02754, 0.8327, 1.647), (-0.004332, 0.5479, 1.777), (-0.1245, 0.1539, 1.875), (-0.175, -0.1846, 1.918), (-0.1365, -0.6128, 1.738), (-0.1073, -0.9844, 1.553), (-0.4307, 0.8202, 1.409), (-0.4588, 0.4681, 1.507), (-0.4507, 0.1731, 1.672), (-0.6095, -0.1527, 1.804), (-0.4432, -0.4051, 1.604), (-0.3477, -0.7953, 1.537), (-0.8545, 0.9059, 1.309), (-0.9639, 0.5509, 1.407), (-0.9364, 0.2223, 1.518), (-0.9476, -0.05916, 1.426), (-0.8337, -0.3673, 1.59), (-0.8205, -0.9211, 1.48), (0.8102, 0.873, -1.166), (0.4378, 1.103, -1.464), (0.1016, 1.02, -1.511), (-0.2454, 1.03, -1.525), (-0.5541, 1.003, -1.538), (-0.8706, 0.9869, -1.448), (0.8796, 0.6243, -1.495), (0.4304, 0.702, -1.727), (0.258, 0.7095, -1.677), (-0.1385, 0.7205, -1.604), (-0.44, 0.6747, -1.579), (-0.6968, 0.6775, -1.399), (0.9229, 0.04072, -1.484), (0.6512, 0.07615, -1.614), (0.3938, 0.04776, -1.766), (-0.1745, 0.1694, -1.744), (-0.6598, 0.2097, -1.651), (-0.79, 0.1278, -1.507), (0.9267, -0.1737, -1.483), (0.6128, -0.2889, -1.841), (0.05629, -0.1791, -1.878), (-0.1689, -0.2715, -1.856), (-0.4419, -0.245, -1.74), (-0.8533, -0.1902, -1.534), (0.9371, -0.4019, -1.486), (0.5867, -0.682, -1.645), (0.1362, -0.5098, -1.671), (-0.2748, -0.5635, -1.583), (-0.5231, -0.6573, -1.631), (-0.7785, -0.5869, -1.426), (0.7855, -0.8672, -1.307), (0.5045, -0.9566, -1.359), (0.1928, -0.9847, -1.529), (-0.1246, -0.9831, -1.531), (-0.2924, -0.8873, -1.443), (-0.7502, -0.8352, -1.255)], [], [(295, 31, 2, 38), (259, 74, 6, 73), (223, 61, 5, 37), (187, 73, 6, 49), (151, 79, 7, 55), (115, 19, 3, 50), (67, 85, 55, 7), (85, 91, 54, 55), (91, 97, 53, 54), (97, 103, 52, 53), (103, 109, 51, 52), (109, 115, 50, 51), (4, 25, 80, 62), (62, 80, 81, 63), (63, 81, 82, 64), (64, 82, 83, 65), (65, 83, 84, 66), (66, 84, 85, 67), (25, 24, 86, 80), (80, 86, 87, 81), (81, 87, 88, 82), (82, 88, 89, 83), (83, 89, 90, 84), (84, 90, 91, 85), (24, 23, 92, 86), (86, 92, 93, 87), (87, 93, 94, 88), (88, 94, 95, 89), (89, 95, 96, 90), (90, 96, 97, 91), (23, 22, 98, 92), (92, 98, 99, 93), (93, 99, 100, 94), (94, 100, 101, 95), (95, 101, 102, 96), (96, 102, 103, 97), (22, 21, 104, 98), (98, 104, 105, 99), (99, 105, 106, 100), (100, 106, 107, 101), (101, 107, 108, 102), (102, 108, 109, 103), (21, 20, 110, 104), (104, 110, 111, 105), (105, 111, 112, 106), (106, 112, 113, 107), (107, 113, 114, 108), (108, 114, 115, 109), (20, 0, 14, 110), (110, 14, 15, 111), (111, 15, 16, 112), (112, 16, 17, 113), (113, 17, 18, 114), (114, 18, 19, 115), (43, 121, 50, 3), (121, 127, 51, 50), (127, 133, 52, 51), (133, 139, 53, 52), (139, 145, 54, 53), (145, 151, 55, 54), (2, 44, 116, 38), (38, 116, 117, 39), (39, 117, 118, 40), (40, 118, 119, 41), (41, 119, 120, 42), (42, 120, 121, 43), (44, 45, 122, 116), (116, 122, 123, 117), (117, 123, 124, 118), (118, 124, 125, 119), (119, 125, 126, 120), (120, 126, 127, 121), (45, 46, 128, 122), (122, 128, 129, 123), (123, 129, 130, 124), (124, 130, 131, 125), (125, 131, 132, 126), (126, 132, 133, 127), (46, 47, 134, 128), (128, 134, 135, 129), (129, 135, 136, 130), (130, 136, 137, 131), (131, 137, 138, 132), (132, 138, 139, 133), (47, 48, 140, 134), (134, 140, 141, 135), (135, 141, 142, 136), (136, 142, 143, 137), (137, 143, 144, 138), (138, 144, 145, 139), (48, 49, 146, 140), (140, 146, 147, 141), (141, 147, 148, 142), (142, 148, 149, 143), (143, 149, 150, 144), (144, 150, 151, 145), (49, 6, 74, 146), (146, 74, 75, 147), (147, 75, 76, 148), (148, 76, 77, 149), (149, 77, 78, 150), (150, 78, 79, 151), (31, 157, 44, 2), (157, 163, 45, 44), (163, 169, 46, 45), (169, 175, 47, 46), (175, 181, 48, 47), (181, 187, 49, 48), (1, 32, 152, 26), (26, 152, 153, 27), (27, 153, 154, 28), (28, 154, 155, 29), (29, 155, 156, 30), (30, 156, 157, 31), (32, 33, 158, 152), (152, 158, 159, 153), (153, 159, 160, 154), (154, 160, 161, 155), (155, 161, 162, 156), (156, 162, 163, 157), (33, 34, 164, 158), (158, 164, 165, 159), (159, 165, 166, 160), (160, 166, 167, 161), (161, 167, 168, 162), (162, 168, 169, 163), (34, 35, 170, 164), (164, 170, 171, 165), (165, 171, 172, 166), (166, 172, 173, 167), (167, 173, 174, 168), (168, 174, 175, 169), (35, 36, 176, 170), (170, 176, 177, 171), (171, 177, 178, 172), (172, 178, 179, 173), (173, 179, 180, 174), (174, 180, 181, 175), (36, 37, 182, 176), (176, 182, 183, 177), (177, 183, 184, 178), (178, 184, 185, 179), (179, 185, 186, 180), (180, 186, 187, 181), (37, 5, 68, 182), (182, 68, 69, 183), (183, 69, 70, 184), (184, 70, 71, 185), (185, 71, 72, 186), (186, 72, 73, 187), (13, 193, 32, 1), (193, 199, 33, 32), (199, 205, 34, 33), (205, 211, 35, 34), (211, 217, 36, 35), (217, 223, 37, 36), (0, 20, 188, 8), (8, 188, 189, 9), (9, 189, 190, 10), (10, 190, 191, 11), (11, 191, 192, 12), (12, 192, 193, 13), (20, 21, 194, 188), (188, 194, 195, 189), (189, 195, 196, 190), (190, 196, 197, 191), (191, 197, 198, 192), (192, 198, 199, 193), (21, 22, 200, 194), (194, 200, 201, 195), (195, 201, 202, 196), (196, 202, 203, 197), (197, 203, 204, 198), (198, 204, 205, 199), (22, 23, 206, 200), (200, 206, 207, 201), (201, 207, 208, 202), (202, 208, 209, 203), (203, 209, 210, 204), (204, 210, 211, 205), (23, 24, 212, 206), (206, 212, 213, 207), (207, 213, 214, 208), (208, 214, 215, 209), (209, 215, 216, 210), (210, 216, 217, 211), (24, 25, 218, 212), (212, 218, 219, 213), (213, 219, 220, 214), (214, 220, 221, 215), (215, 221, 222, 216), (216, 222, 223, 217), (25, 4, 56, 218), (218, 56, 57, 219), (219, 57, 58, 220), (220, 58, 59, 221), (221, 59, 60, 222), (222, 60, 61, 223), (61, 229, 68, 5), (229, 235, 69, 68), (235, 241, 70, 69), (241, 247, 71, 70), (247, 253, 72, 71), (253, 259, 73, 72), (4, 62, 224, 56), (56, 224, 225, 57), (57, 225, 226, 58), (58, 226, 227, 59), (59, 227, 228, 60), (60, 228, 229, 61), (62, 63, 230, 224), (224, 230, 231, 225), (225, 231, 232, 226), (226, 232, 233, 227), (227, 233, 234, 228), (228, 234, 235, 229), (63, 64, 236, 230), (230, 236, 237, 231), (231, 237, 238, 232), (232, 238, 239, 233), (233, 239, 240, 234), (234, 240, 241, 235), (64, 65, 242, 236), (236, 242, 243, 237), (237, 243, 244, 238), (238, 244, 245, 239), (239, 245, 246, 240), (240, 246, 247, 241), (65, 66, 248, 242), (242, 248, 249, 243), (243, 249, 250, 244), (244, 250, 251, 245), (245, 251, 252, 246), (246, 252, 253, 247), (66, 67, 254, 248), (248, 254, 255, 249), (249, 255, 256, 250), (250, 256, 257, 251), (251, 257, 258, 252), (252, 258, 259, 253), (67, 7, 79, 254), (254, 79, 78, 255), (255, 78, 77, 256), (256, 77, 76, 257), (257, 76, 75, 258), (258, 75, 74, 259), (19, 265, 43, 3), (265, 271, 42, 43), (271, 277, 41, 42), (277, 283, 40, 41), (283, 289, 39, 40), (289, 295, 38, 39), (0, 8, 260, 14), (14, 260, 261, 15), (15, 261, 262, 16), (16, 262, 263, 17), (17, 263, 264, 18), (18, 264, 265, 19), (8, 9, 266, 260), (260, 266, 267, 261), (261, 267, 268, 262), (262, 268, 269, 263), (263, 269, 270, 264), (264, 270, 271, 265), (9, 10, 272, 266), (266, 272, 273, 267), (267, 273, 274, 268), (268, 274, 275, 269), (269, 275, 276, 270), (270, 276, 277, 271), (10, 11, 278, 272), (272, 278, 279, 273), (273, 279, 280, 274), (274, 280, 281, 275), (275, 281, 282, 276), (276, 282, 283, 277), (11, 12, 284, 278), (278, 284, 285, 279), (279, 285, 286, 280), (280, 286, 287, 281), (281, 287, 288, 282), (282, 288, 289, 283), (12, 13, 290, 284), (284, 290, 291, 285), (285, 291, 292, 286), (286, 292, 293, 287), (287, 293, 294, 288), (288, 294, 295, 289), (13, 1, 26, 290), (290, 26, 27, 291), (291, 27, 28, 292), (292, 28, 29, 293), (293, 29, 30, 294), (294, 30, 31, 295)])
me_cube_003.materials.append(mat_material_003)
me_cube_003.use_remesh_preserve_volume = False
me_cube_003.use_remesh_preserve_attributes = False
me_cube_003.use_mirror_vertex_groups = False
me_cube_003.update()
me_cube_002 = bpy.data.meshes.new('Cube.002')
me_cube_002.from_pydata([(1.092, 0.9729, -0.9683), (0.9196, -1.077, -0.9618), (-1.048, -0.9216, -1.004), (-1.012, 1.061, -0.9961), (1.051, 1.017, 1.018), (0.9128, -0.9928, 0.9911), (-1.05, -1.042, 1.054), (-1.062, 0.936, 0.9819), (1.154, 0.739, -1.053), (1.178, 0.5275, -1.281), (1.308, 0.01623, -1.243), (1.237, -0.1688, -1.311), (1.228, -0.3479, -1.185), (1.115, -0.749, -1.122), (0.6393, 1.199, -1.17), (0.4386, 1.173, -1.322), (0.1333, 1.266, -1.245), (-0.1297, 1.256, -1.361), (-0.484, 1.255, -1.181), (-0.7325, 1.181, -1.118), (1.041, 1.102, -0.7202), (1.136, 1.216, -0.4238), (1.335, 1.287, -0.2436), (1.229, 1.232, 0.1551), (1.235, 1.257, 0.429), (1.015, 1.141, 0.6532), (0.6482, -1.125, -1.083), (0.4433, -1.242, -1.139), (0.1006, -1.245, -1.27), (-0.1851, -1.231, -1.293), (-0.4427, -1.293, -1.229), (-0.7751, -1.091, -1.188), (1.075, -1.129, -0.7063), (1.198, -1.218, -0.4172), (1.267, -1.21, -0.1305), (1.236, -1.255, 0.1867), (1.225, -1.223, 0.5271), (1.139, -1.209, 0.6332), (-1.073, -0.6872, -1.124), (-1.264, -0.4636, -1.174), (-1.297, -0.1316, -1.299), (-1.245, 0.1416, -1.222), (-1.148, 0.4932, -1.189), (-1.236, 0.7472, -1.22), (-1.105, -1.144, -0.6799), (-1.248, -1.168, -0.4153), (-1.194, -1.367, -0.1052), (-1.251, -1.304, 0.1179), (-1.147, -1.195, 0.4555), (-1.154, -1.215, 0.6928), (-1.212, 1.14, -0.7592), (-1.224, 1.255, -0.5468), (-1.291, 1.369, -0.1077), (-1.252, 1.248, 0.1355), (-1.159, 1.107, 0.3813), (-0.9627, 1.091, 0.6996), (1.139, 0.8336, 1.112), (1.267, 0.3649, 1.18), (1.305, 0.1645, 1.333), (1.382, -0.08074, 1.294), (1.254, -0.4401, 1.154), (1.126, -0.7256, 1.171), (0.7416, 1.112, 1.073), (0.5028, 1.14, 1.247), (0.1497, 1.221, 1.258), (-0.02003, 1.241, 1.364), (-0.3745, 1.242, 1.192), (-0.7876, 1.212, 1.082), (0.7172, -1.162, 1.109), (0.4354, -1.259, 1.302), (0.06141, -1.39, 1.291), (-0.06652, -1.317, 1.243), (-0.2989, -1.121, 1.247), (-0.576, -1.128, 1.272), (-1.095, -0.7052, 1.167), (-1.277, -0.2599, 1.274), (-1.248, -0.1642, 1.25), (-1.274, 0.2148, 1.342), (-1.268, 0.5502, 1.235), (-1.169, 0.8227, 1.245), (0.754, 1.313, 0.8185), (0.516, 1.413, 0.8809), (0.1675, 1.435, 0.9191), (-0.1341, 1.362, 0.8515), (-0.3862, 1.426, 0.8614), (-0.6163, 1.174, 0.7926), (0.9532, 1.524, 0.5547), (0.6699, 1.525, 0.5134), (0.2406, 1.577, 0.5557), (0.04527, 1.653, 0.6324), (-0.4648, 1.501, 0.5526), (-0.7579, 1.376, 0.3941), (0.9008, 1.567, 0.2202), (0.499, 1.69, 0.1446), (0.1412, 1.807, 0.1357), (-0.1534, 1.852, 0.1858), (-0.4744, 1.647, 0.174), (-1.017, 1.416, 0.04926), (0.8083, 1.474, -0.2371), (0.5209, 1.742, -0.2564), (0.2752, 1.875, -0.2329), (-0.05241, 1.836, -0.3019), (-0.573, 1.814, -0.168), (-0.939, 1.688, -0.1964), (0.8806, 1.401, -0.6164), (0.3511, 1.635, -0.6436), (0.1111, 1.555, -0.7269), (-0.1401, 1.814, -0.6447), (-0.6524, 1.685, -0.7077), (-0.8452, 1.538, -0.6676), (0.7883, 1.275, -0.8809), (0.3462, 1.385, -0.8606), (0.1389, 1.454, -1.045), (-0.2523, 1.466, -0.9896), (-0.5974, 1.413, -1.011), (-0.8287, 1.292, -0.9029), (-1.227, -0.7057, -0.7885), (-1.442, -0.367, -0.9837), (-1.474, -0.127, -0.9825), (-1.46, 0.09248, -0.9215), (-1.514, 0.5109, -1.045), (-1.391, 0.9603, -0.8358), (-1.391, -0.7335, -0.531), (-1.565, -0.3791, -0.5769), (-1.658, -0.1456, -0.631), (-1.677, 0.1114, -0.6773), (-1.591, 0.5549, -0.5511), (-1.533, 1.01, -0.6422), (-1.361, -0.982, -0.1338), (-1.721, -0.5201, -0.2493), (-1.879, -0.1398, -0.1351), (-1.813, 0.2022, -0.2458), (-1.745, 0.5811, -0.2618), (-1.509, 0.8842, -0.09993), (-1.441, -1.062, 0.1666), (-1.695, -0.6795, 0.09067), (-1.915, -0.2472, 0.2927), (-1.721, -0.0005945, 0.1821), (-1.665, 0.6997, 0.06642), (-1.49, 0.9182, 0.1838), (-1.337, -0.8918, 0.537), (-1.487, -0.5821, 0.4941), (-1.63, -0.2461, 0.5799), (-1.532, 0.1619, 0.6122), (-1.432, 0.5135, 0.5255), (-1.348, 0.7003, 0.4163), (-1.356, -0.8045, 0.8517), (-1.507, -0.7294, 0.9534), (-1.387, -0.2085, 0.8745), (-1.347, 0.001592, 1.022), (-1.359, 0.3856, 1.098), (-1.141, 0.8695, 0.8935), (0.8064, -1.382, -0.8517), (0.3974, -1.518, -0.8739), (0.1293, -1.418, -0.8836), (-0.1571, -1.476, -1.005), (-0.5697, -1.451, -0.9563), (-0.7799, -1.361, -0.7549), (0.6401, -1.43, -0.5447), (0.6196, -1.633, -0.5583), (0.2188, -1.691, -0.6685), (-0.1518, -1.586, -0.5484), (-0.5461, -1.633, -0.5446), (-0.784, -1.273, -0.5553), (0.7996, -1.534, -0.1779), (0.6046, -1.685, -0.1716), (0.1753, -1.722, -0.2316), (-0.2256, -1.816, -0.2455), (-0.4635, -1.77, -0.1394), (-0.9274, -1.58, -0.1096), (0.9381, -1.507, 0.2136), (0.4999, -1.666, 0.2715), (0.1755, -1.717, 0.2776), (-0.2926, -1.822, 0.1774), (-0.4557, -1.748, 0.2874), (-0.8884, -1.449, 0.06051), (0.9184, -1.384, 0.6522), (0.4842, -1.578, 0.7553), (0.2897, -1.686, 0.7209), (-0.1634, -1.75, 0.6642), (-0.4389, -1.651, 0.5802), (-0.632, -1.555, 0.5323), (0.7995, -1.41, 0.8116), (0.3551, -1.579, 0.8921), (0.07331, -1.656, 0.8468), (-0.2118, -1.655, 0.8908), (-0.7199, -1.528, 0.9312), (-0.8798, -1.496, 0.8871), (1.179, 0.9198, -0.8823), (1.434, 0.4084, -0.9799), (1.414, 0.1828, -1.024), (1.396, -0.1342, -1.004), (1.344, -0.6026, -0.9634), (1.337, -0.7273, -0.9148), (1.289, 0.8402, -0.4685), (1.513, 0.388, -0.551), (1.554, 0.3723, -0.6309), (1.609, -0.1571, -0.5182), (1.487, -0.3938, -0.6509), (1.428, -0.9333, -0.4941), (1.561, 0.9323, -0.3026), (1.673, 0.6239, -0.2656), (1.838, 0.2499, -0.2128), (1.837, -0.06177, -0.2738), (1.615, -0.422, -0.3085), (1.623, -0.8088, -0.2092), (1.432, 0.9364, 0.1967), (1.663, 0.5342, 0.2588), (1.741, 0.1944, 0.2438), (1.782, -0.165, 0.1847), (1.641, -0.5755, 0.184), (1.436, -0.9319, 0.2137), (1.412, 0.9017, 0.5908), (1.544, 0.5145, 0.7007), (1.792, 0.08308, 0.6136), (1.641, -0.1556, 0.7389), (1.691, -0.5471, 0.7662), (1.485, -0.7969, 0.6558), (1.296, 0.7247, 0.788), (1.385, 0.4438, 0.895), (1.46, 0.0636, 0.9213), (1.536, -0.15, 0.9114), (1.396, -0.4121, 0.8109), (1.293, -0.8808, 0.8078), (0.8965, 0.7361, 1.22), (0.9422, 0.5189, 1.466), (0.9693, 0.1729, 1.445), (0.972, -0.2479, 1.456), (0.9662, -0.5363, 1.405), (0.8941, -0.7435, 1.365), (0.5562, 0.7716, 1.514), (0.5375, 0.4558, 1.711), (0.697, 0.1792, 1.696), (0.623, -0.2194, 1.761), (0.5767, -0.5213, 1.608), (0.4915, -0.8385, 1.566), (0.1068, 0.9456, 1.518), (0.08639, 0.414, 1.701), (0.2413, -0.02855, 1.747), (0.1674, -0.3799, 1.764), (0.1916, -0.7081, 1.692), (0.2391, -0.9161, 1.485), (-0.02754, 0.8327, 1.647), (-0.004332, 0.5479, 1.777), (-0.1245, 0.1539, 1.875), (-0.175, -0.1846, 1.918), (-0.1365, -0.6128, 1.738), (-0.1073, -0.9844, 1.553), (-0.4307, 0.8202, 1.409), (-0.4588, 0.4681, 1.507), (-0.4507, 0.1731, 1.672), (-0.6095, -0.1527, 1.804), (-0.4432, -0.4051, 1.604), (-0.3477, -0.7953, 1.537), (-0.8545, 0.9059, 1.309), (-0.9639, 0.5509, 1.407), (-0.9364, 0.2223, 1.518), (-0.9476, -0.05916, 1.426), (-0.8337, -0.3673, 1.59), (-0.8205, -0.9211, 1.48), (0.8102, 0.873, -1.166), (0.4378, 1.103, -1.464), (0.1016, 1.02, -1.511), (-0.2454, 1.03, -1.525), (-0.5541, 1.003, -1.538), (-0.8706, 0.9869, -1.448), (0.8796, 0.6243, -1.495), (0.4304, 0.702, -1.727), (0.258, 0.7095, -1.677), (-0.1385, 0.7205, -1.604), (-0.44, 0.6747, -1.579), (-0.6968, 0.6775, -1.399), (0.9229, 0.04072, -1.484), (0.6512, 0.07615, -1.614), (0.3938, 0.04776, -1.766), (-0.1745, 0.1694, -1.744), (-0.6598, 0.2097, -1.651), (-0.79, 0.1278, -1.507), (0.9267, -0.1737, -1.483), (0.6128, -0.2889, -1.841), (0.05629, -0.1791, -1.878), (-0.1689, -0.2715, -1.856), (-0.4419, -0.245, -1.74), (-0.8533, -0.1902, -1.534), (0.9371, -0.4019, -1.486), (0.5867, -0.682, -1.645), (0.1362, -0.5098, -1.671), (-0.2748, -0.5635, -1.583), (-0.5231, -0.6573, -1.631), (-0.7785, -0.5869, -1.426), (0.7855, -0.8672, -1.307), (0.5045, -0.9566, -1.359), (0.1928, -0.9847, -1.529), (-0.1246, -0.9831, -1.531), (-0.2924, -0.8873, -1.443), (-0.7502, -0.8352, -1.255)], [], [(295, 31, 2, 38), (259, 74, 6, 73), (223, 61, 5, 37), (187, 73, 6, 49), (151, 79, 7, 55), (115, 19, 3, 50), (67, 85, 55, 7), (85, 91, 54, 55), (91, 97, 53, 54), (97, 103, 52, 53), (103, 109, 51, 52), (109, 115, 50, 51), (4, 25, 80, 62), (62, 80, 81, 63), (63, 81, 82, 64), (64, 82, 83, 65), (65, 83, 84, 66), (66, 84, 85, 67), (25, 24, 86, 80), (80, 86, 87, 81), (81, 87, 88, 82), (82, 88, 89, 83), (83, 89, 90, 84), (84, 90, 91, 85), (24, 23, 92, 86), (86, 92, 93, 87), (87, 93, 94, 88), (88, 94, 95, 89), (89, 95, 96, 90), (90, 96, 97, 91), (23, 22, 98, 92), (92, 98, 99, 93), (93, 99, 100, 94), (94, 100, 101, 95), (95, 101, 102, 96), (96, 102, 103, 97), (22, 21, 104, 98), (98, 104, 105, 99), (99, 105, 106, 100), (100, 106, 107, 101), (101, 107, 108, 102), (102, 108, 109, 103), (21, 20, 110, 104), (104, 110, 111, 105), (105, 111, 112, 106), (106, 112, 113, 107), (107, 113, 114, 108), (108, 114, 115, 109), (20, 0, 14, 110), (110, 14, 15, 111), (111, 15, 16, 112), (112, 16, 17, 113), (113, 17, 18, 114), (114, 18, 19, 115), (43, 121, 50, 3), (121, 127, 51, 50), (127, 133, 52, 51), (133, 139, 53, 52), (139, 145, 54, 53), (145, 151, 55, 54), (2, 44, 116, 38), (38, 116, 117, 39), (39, 117, 118, 40), (40, 118, 119, 41), (41, 119, 120, 42), (42, 120, 121, 43), (44, 45, 122, 116), (116, 122, 123, 117), (117, 123, 124, 118), (118, 124, 125, 119), (119, 125, 126, 120), (120, 126, 127, 121), (45, 46, 128, 122), (122, 128, 129, 123), (123, 129, 130, 124), (124, 130, 131, 125), (125, 131, 132, 126), (126, 132, 133, 127), (46, 47, 134, 128), (128, 134, 135, 129), (129, 135, 136, 130), (130, 136, 137, 131), (131, 137, 138, 132), (132, 138, 139, 133), (47, 48, 140, 134), (134, 140, 141, 135), (135, 141, 142, 136), (136, 142, 143, 137), (137, 143, 144, 138), (138, 144, 145, 139), (48, 49, 146, 140), (140, 146, 147, 141), (141, 147, 148, 142), (142, 148, 149, 143), (143, 149, 150, 144), (144, 150, 151, 145), (49, 6, 74, 146), (146, 74, 75, 147), (147, 75, 76, 148), (148, 76, 77, 149), (149, 77, 78, 150), (150, 78, 79, 151), (31, 157, 44, 2), (157, 163, 45, 44), (163, 169, 46, 45), (169, 175, 47, 46), (175, 181, 48, 47), (181, 187, 49, 48), (1, 32, 152, 26), (26, 152, 153, 27), (27, 153, 154, 28), (28, 154, 155, 29), (29, 155, 156, 30), (30, 156, 157, 31), (32, 33, 158, 152), (152, 158, 159, 153), (153, 159, 160, 154), (154, 160, 161, 155), (155, 161, 162, 156), (156, 162, 163, 157), (33, 34, 164, 158), (158, 164, 165, 159), (159, 165, 166, 160), (160, 166, 167, 161), (161, 167, 168, 162), (162, 168, 169, 163), (34, 35, 170, 164), (164, 170, 171, 165), (165, 171, 172, 166), (166, 172, 173, 167), (167, 173, 174, 168), (168, 174, 175, 169), (35, 36, 176, 170), (170, 176, 177, 171), (171, 177, 178, 172), (172, 178, 179, 173), (173, 179, 180, 174), (174, 180, 181, 175), (36, 37, 182, 176), (176, 182, 183, 177), (177, 183, 184, 178), (178, 184, 185, 179), (179, 185, 186, 180), (180, 186, 187, 181), (37, 5, 68, 182), (182, 68, 69, 183), (183, 69, 70, 184), (184, 70, 71, 185), (185, 71, 72, 186), (186, 72, 73, 187), (13, 193, 32, 1), (193, 199, 33, 32), (199, 205, 34, 33), (205, 211, 35, 34), (211, 217, 36, 35), (217, 223, 37, 36), (0, 20, 188, 8), (8, 188, 189, 9), (9, 189, 190, 10), (10, 190, 191, 11), (11, 191, 192, 12), (12, 192, 193, 13), (20, 21, 194, 188), (188, 194, 195, 189), (189, 195, 196, 190), (190, 196, 197, 191), (191, 197, 198, 192), (192, 198, 199, 193), (21, 22, 200, 194), (194, 200, 201, 195), (195, 201, 202, 196), (196, 202, 203, 197), (197, 203, 204, 198), (198, 204, 205, 199), (22, 23, 206, 200), (200, 206, 207, 201), (201, 207, 208, 202), (202, 208, 209, 203), (203, 209, 210, 204), (204, 210, 211, 205), (23, 24, 212, 206), (206, 212, 213, 207), (207, 213, 214, 208), (208, 214, 215, 209), (209, 215, 216, 210), (210, 216, 217, 211), (24, 25, 218, 212), (212, 218, 219, 213), (213, 219, 220, 214), (214, 220, 221, 215), (215, 221, 222, 216), (216, 222, 223, 217), (25, 4, 56, 218), (218, 56, 57, 219), (219, 57, 58, 220), (220, 58, 59, 221), (221, 59, 60, 222), (222, 60, 61, 223), (61, 229, 68, 5), (229, 235, 69, 68), (235, 241, 70, 69), (241, 247, 71, 70), (247, 253, 72, 71), (253, 259, 73, 72), (4, 62, 224, 56), (56, 224, 225, 57), (57, 225, 226, 58), (58, 226, 227, 59), (59, 227, 228, 60), (60, 228, 229, 61), (62, 63, 230, 224), (224, 230, 231, 225), (225, 231, 232, 226), (226, 232, 233, 227), (227, 233, 234, 228), (228, 234, 235, 229), (63, 64, 236, 230), (230, 236, 237, 231), (231, 237, 238, 232), (232, 238, 239, 233), (233, 239, 240, 234), (234, 240, 241, 235), (64, 65, 242, 236), (236, 242, 243, 237), (237, 243, 244, 238), (238, 244, 245, 239), (239, 245, 246, 240), (240, 246, 247, 241), (65, 66, 248, 242), (242, 248, 249, 243), (243, 249, 250, 244), (244, 250, 251, 245), (245, 251, 252, 246), (246, 252, 253, 247), (66, 67, 254, 248), (248, 254, 255, 249), (249, 255, 256, 250), (250, 256, 257, 251), (251, 257, 258, 252), (252, 258, 259, 253), (67, 7, 79, 254), (254, 79, 78, 255), (255, 78, 77, 256), (256, 77, 76, 257), (257, 76, 75, 258), (258, 75, 74, 259), (19, 265, 43, 3), (265, 271, 42, 43), (271, 277, 41, 42), (277, 283, 40, 41), (283, 289, 39, 40), (289, 295, 38, 39), (0, 8, 260, 14), (14, 260, 261, 15), (15, 261, 262, 16), (16, 262, 263, 17), (17, 263, 264, 18), (18, 264, 265, 19), (8, 9, 266, 260), (260, 266, 267, 261), (261, 267, 268, 262), (262, 268, 269, 263), (263, 269, 270, 264), (264, 270, 271, 265), (9, 10, 272, 266), (266, 272, 273, 267), (267, 273, 274, 268), (268, 274, 275, 269), (269, 275, 276, 270), (270, 276, 277, 271), (10, 11, 278, 272), (272, 278, 279, 273), (273, 279, 280, 274), (274, 280, 281, 275), (275, 281, 282, 276), (276, 282, 283, 277), (11, 12, 284, 278), (278, 284, 285, 279), (279, 285, 286, 280), (280, 286, 287, 281), (281, 287, 288, 282), (282, 288, 289, 283), (12, 13, 290, 284), (284, 290, 291, 285), (285, 291, 292, 286), (286, 292, 293, 287), (287, 293, 294, 288), (288, 294, 295, 289), (13, 1, 26, 290), (290, 26, 27, 291), (291, 27, 28, 292), (292, 28, 29, 293), (293, 29, 30, 294), (294, 30, 31, 295)])
me_cube_002.materials.append(mat_material_003)
me_cube_002.use_remesh_preserve_volume = False
me_cube_002.use_remesh_preserve_attributes = False
me_cube_002.use_mirror_vertex_groups = False
me_cube_002.update()
me_cube = bpy.data.meshes.new('Cube')
me_cube.from_pydata([(1.092, 0.9729, -0.9683), (0.9196, -1.077, -0.9618), (-1.048, -0.9216, -1.004), (-1.012, 1.061, -0.9961), (1.051, 1.017, 1.018), (0.9128, -0.9928, 0.9911), (-1.05, -1.042, 1.054), (-1.062, 0.936, 0.9819), (1.154, 0.739, -1.053), (1.178, 0.5275, -1.281), (1.308, 0.01623, -1.243), (1.237, -0.1688, -1.311), (1.228, -0.3479, -1.185), (1.115, -0.749, -1.122), (0.6393, 1.199, -1.17), (0.4386, 1.173, -1.322), (0.1333, 1.266, -1.245), (-0.1297, 1.256, -1.361), (-0.484, 1.255, -1.181), (-0.7325, 1.181, -1.118), (1.041, 1.102, -0.7202), (1.136, 1.216, -0.4238), (1.335, 1.287, -0.2436), (1.229, 1.232, 0.1551), (1.235, 1.257, 0.429), (1.015, 1.141, 0.6532), (0.6482, -1.125, -1.083), (0.4433, -1.242, -1.139), (0.1006, -1.245, -1.27), (-0.1851, -1.231, -1.293), (-0.4427, -1.293, -1.229), (-0.7751, -1.091, -1.188), (1.075, -1.129, -0.7063), (1.198, -1.218, -0.4172), (1.267, -1.21, -0.1305), (1.236, -1.255, 0.1867), (1.225, -1.223, 0.5271), (1.139, -1.209, 0.6332), (-1.073, -0.6872, -1.124), (-1.264, -0.4636, -1.174), (-1.297, -0.1316, -1.299), (-1.245, 0.1416, -1.222), (-1.148, 0.4932, -1.189), (-1.236, 0.7472, -1.22), (-1.105, -1.144, -0.6799), (-1.248, -1.168, -0.4153), (-1.194, -1.367, -0.1052), (-1.251, -1.304, 0.1179), (-1.147, -1.195, 0.4555), (-1.154, -1.215, 0.6928), (-1.212, 1.14, -0.7592), (-1.224, 1.255, -0.5468), (-1.291, 1.369, -0.1077), (-1.252, 1.248, 0.1355), (-1.159, 1.107, 0.3813), (-0.9627, 1.091, 0.6996), (1.139, 0.8336, 1.112), (1.267, 0.3649, 1.18), (1.305, 0.1645, 1.333), (1.382, -0.08074, 1.294), (1.254, -0.4401, 1.154), (1.126, -0.7256, 1.171), (0.7416, 1.112, 1.073), (0.5028, 1.14, 1.247), (0.1497, 1.221, 1.258), (-0.02003, 1.241, 1.364), (-0.3745, 1.242, 1.192), (-0.7876, 1.212, 1.082), (0.7172, -1.162, 1.109), (0.4354, -1.259, 1.302), (0.06141, -1.39, 1.291), (-0.06652, -1.317, 1.243), (-0.2989, -1.121, 1.247), (-0.576, -1.128, 1.272), (-1.095, -0.7052, 1.167), (-1.277, -0.2599, 1.274), (-1.248, -0.1642, 1.25), (-1.274, 0.2148, 1.342), (-1.268, 0.5502, 1.235), (-1.169, 0.8227, 1.245), (0.754, 1.313, 0.8185), (0.516, 1.413, 0.8809), (0.1675, 1.435, 0.9191), (-0.1341, 1.362, 0.8515), (-0.3862, 1.426, 0.8614), (-0.6163, 1.174, 0.7926), (0.9532, 1.524, 0.5547), (0.6699, 1.525, 0.5134), (0.2406, 1.577, 0.5557), (0.04527, 1.653, 0.6324), (-0.4648, 1.501, 0.5526), (-0.7579, 1.376, 0.3941), (0.9008, 1.567, 0.2202), (0.499, 1.69, 0.1446), (0.1412, 1.807, 0.1357), (-0.1534, 1.852, 0.1858), (-0.4744, 1.647, 0.174), (-1.017, 1.416, 0.04926), (0.8083, 1.474, -0.2371), (0.5209, 1.742, -0.2564), (0.2752, 1.875, -0.2329), (-0.05241, 1.836, -0.3019), (-0.573, 1.814, -0.168), (-0.939, 1.688, -0.1964), (0.8806, 1.401, -0.6164), (0.3511, 1.635, -0.6436), (0.1111, 1.555, -0.7269), (-0.1401, 1.814, -0.6447), (-0.6524, 1.685, -0.7077), (-0.8452, 1.538, -0.6676), (0.7883, 1.275, -0.8809), (0.3462, 1.385, -0.8606), (0.1389, 1.454, -1.045), (-0.2523, 1.466, -0.9896), (-0.5974, 1.413, -1.011), (-0.8287, 1.292, -0.9029), (-1.227, -0.7057, -0.7885), (-1.442, -0.367, -0.9837), (-1.474, -0.127, -0.9825), (-1.46, 0.09248, -0.9215), (-1.514, 0.5109, -1.045), (-1.391, 0.9603, -0.8358), (-1.391, -0.7335, -0.531), (-1.565, -0.3791, -0.5769), (-1.658, -0.1456, -0.631), (-1.677, 0.1114, -0.6773), (-1.591, 0.5549, -0.5511), (-1.533, 1.01, -0.6422), (-1.361, -0.982, -0.1338), (-1.721, -0.5201, -0.2493), (-1.879, -0.1398, -0.1351), (-1.813, 0.2022, -0.2458), (-1.745, 0.5811, -0.2618), (-1.509, 0.8842, -0.09993), (-1.441, -1.062, 0.1666), (-1.695, -0.6795, 0.09067), (-1.915, -0.2472, 0.2927), (-1.721, -0.0005945, 0.1821), (-1.665, 0.6997, 0.06642), (-1.49, 0.9182, 0.1838), (-1.337, -0.8918, 0.537), (-1.487, -0.5821, 0.4941), (-1.63, -0.2461, 0.5799), (-1.532, 0.1619, 0.6122), (-1.432, 0.5135, 0.5255), (-1.348, 0.7003, 0.4163), (-1.356, -0.8045, 0.8517), (-1.507, -0.7294, 0.9534), (-1.387, -0.2085, 0.8745), (-1.347, 0.001592, 1.022), (-1.359, 0.3856, 1.098), (-1.141, 0.8695, 0.8935), (0.8064, -1.382, -0.8517), (0.3974, -1.518, -0.8739), (0.1293, -1.418, -0.8836), (-0.1571, -1.476, -1.005), (-0.5697, -1.451, -0.9563), (-0.7799, -1.361, -0.7549), (0.6401, -1.43, -0.5447), (0.6196, -1.633, -0.5583), (0.2188, -1.691, -0.6685), (-0.1518, -1.586, -0.5484), (-0.5461, -1.633, -0.5446), (-0.784, -1.273, -0.5553), (0.7996, -1.534, -0.1779), (0.6046, -1.685, -0.1716), (0.1753, -1.722, -0.2316), (-0.2256, -1.816, -0.2455), (-0.4635, -1.77, -0.1394), (-0.9274, -1.58, -0.1096), (0.9381, -1.507, 0.2136), (0.4999, -1.666, 0.2715), (0.1755, -1.717, 0.2776), (-0.2926, -1.822, 0.1774), (-0.4557, -1.748, 0.2874), (-0.8884, -1.449, 0.06051), (0.9184, -1.384, 0.6522), (0.4842, -1.578, 0.7553), (0.2897, -1.686, 0.7209), (-0.1634, -1.75, 0.6642), (-0.4389, -1.651, 0.5802), (-0.632, -1.555, 0.5323), (0.7995, -1.41, 0.8116), (0.3551, -1.579, 0.8921), (0.07331, -1.656, 0.8468), (-0.2118, -1.655, 0.8908), (-0.7199, -1.528, 0.9312), (-0.8798, -1.496, 0.8871), (1.179, 0.9198, -0.8823), (1.434, 0.4084, -0.9799), (1.414, 0.1828, -1.024), (1.396, -0.1342, -1.004), (1.344, -0.6026, -0.9634), (1.337, -0.7273, -0.9148), (1.289, 0.8402, -0.4685), (1.513, 0.388, -0.551), (1.554, 0.3723, -0.6309), (1.609, -0.1571, -0.5182), (1.487, -0.3938, -0.6509), (1.428, -0.9333, -0.4941), (1.561, 0.9323, -0.3026), (1.673, 0.6239, -0.2656), (1.838, 0.2499, -0.2128), (1.837, -0.06177, -0.2738), (1.615, -0.422, -0.3085), (1.623, -0.8088, -0.2092), (1.432, 0.9364, 0.1967), (1.663, 0.5342, 0.2588), (1.741, 0.1944, 0.2438), (1.782, -0.165, 0.1847), (1.641, -0.5755, 0.184), (1.436, -0.9319, 0.2137), (1.412, 0.9017, 0.5908), (1.544, 0.5145, 0.7007), (1.792, 0.08308, 0.6136), (1.641, -0.1556, 0.7389), (1.691, -0.5471, 0.7662), (1.485, -0.7969, 0.6558), (1.296, 0.7247, 0.788), (1.385, 0.4438, 0.895), (1.46, 0.0636, 0.9213), (1.536, -0.15, 0.9114), (1.396, -0.4121, 0.8109), (1.293, -0.8808, 0.8078), (0.8965, 0.7361, 1.22), (0.9422, 0.5189, 1.466), (0.9693, 0.1729, 1.445), (0.972, -0.2479, 1.456), (0.9662, -0.5363, 1.405), (0.8941, -0.7435, 1.365), (0.5562, 0.7716, 1.514), (0.5375, 0.4558, 1.711), (0.697, 0.1792, 1.696), (0.623, -0.2194, 1.761), (0.5767, -0.5213, 1.608), (0.4915, -0.8385, 1.566), (0.1068, 0.9456, 1.518), (0.08639, 0.414, 1.701), (0.2413, -0.02855, 1.747), (0.1674, -0.3799, 1.764), (0.1916, -0.7081, 1.692), (0.2391, -0.9161, 1.485), (-0.02754, 0.8327, 1.647), (-0.004332, 0.5479, 1.777), (-0.1245, 0.1539, 1.875), (-0.175, -0.1846, 1.918), (-0.1365, -0.6128, 1.738), (-0.1073, -0.9844, 1.553), (-0.4307, 0.8202, 1.409), (-0.4588, 0.4681, 1.507), (-0.4507, 0.1731, 1.672), (-0.6095, -0.1527, 1.804), (-0.4432, -0.4051, 1.604), (-0.3477, -0.7953, 1.537), (-0.8545, 0.9059, 1.309), (-0.9639, 0.5509, 1.407), (-0.9364, 0.2223, 1.518), (-0.9476, -0.05916, 1.426), (-0.8337, -0.3673, 1.59), (-0.8205, -0.9211, 1.48), (0.8102, 0.873, -1.166), (0.4378, 1.103, -1.464), (0.1016, 1.02, -1.511), (-0.2454, 1.03, -1.525), (-0.5541, 1.003, -1.538), (-0.8706, 0.9869, -1.448), (0.8796, 0.6243, -1.495), (0.4304, 0.702, -1.727), (0.258, 0.7095, -1.677), (-0.1385, 0.7205, -1.604), (-0.44, 0.6747, -1.579), (-0.6968, 0.6775, -1.399), (0.9229, 0.04072, -1.484), (0.6512, 0.07615, -1.614), (0.3938, 0.04776, -1.766), (-0.1745, 0.1694, -1.744), (-0.6598, 0.2097, -1.651), (-0.79, 0.1278, -1.507), (0.9267, -0.1737, -1.483), (0.6128, -0.2889, -1.841), (0.05629, -0.1791, -1.878), (-0.1689, -0.2715, -1.856), (-0.4419, -0.245, -1.74), (-0.8533, -0.1902, -1.534), (0.9371, -0.4019, -1.486), (0.5867, -0.682, -1.645), (0.1362, -0.5098, -1.671), (-0.2748, -0.5635, -1.583), (-0.5231, -0.6573, -1.631), (-0.7785, -0.5869, -1.426), (0.7855, -0.8672, -1.307), (0.5045, -0.9566, -1.359), (0.1928, -0.9847, -1.529), (-0.1246, -0.9831, -1.531), (-0.2924, -0.8873, -1.443), (-0.7502, -0.8352, -1.255)], [], [(295, 31, 2, 38), (259, 74, 6, 73), (223, 61, 5, 37), (187, 73, 6, 49), (151, 79, 7, 55), (115, 19, 3, 50), (67, 85, 55, 7), (85, 91, 54, 55), (91, 97, 53, 54), (97, 103, 52, 53), (103, 109, 51, 52), (109, 115, 50, 51), (4, 25, 80, 62), (62, 80, 81, 63), (63, 81, 82, 64), (64, 82, 83, 65), (65, 83, 84, 66), (66, 84, 85, 67), (25, 24, 86, 80), (80, 86, 87, 81), (81, 87, 88, 82), (82, 88, 89, 83), (83, 89, 90, 84), (84, 90, 91, 85), (24, 23, 92, 86), (86, 92, 93, 87), (87, 93, 94, 88), (88, 94, 95, 89), (89, 95, 96, 90), (90, 96, 97, 91), (23, 22, 98, 92), (92, 98, 99, 93), (93, 99, 100, 94), (94, 100, 101, 95), (95, 101, 102, 96), (96, 102, 103, 97), (22, 21, 104, 98), (98, 104, 105, 99), (99, 105, 106, 100), (100, 106, 107, 101), (101, 107, 108, 102), (102, 108, 109, 103), (21, 20, 110, 104), (104, 110, 111, 105), (105, 111, 112, 106), (106, 112, 113, 107), (107, 113, 114, 108), (108, 114, 115, 109), (20, 0, 14, 110), (110, 14, 15, 111), (111, 15, 16, 112), (112, 16, 17, 113), (113, 17, 18, 114), (114, 18, 19, 115), (43, 121, 50, 3), (121, 127, 51, 50), (127, 133, 52, 51), (133, 139, 53, 52), (139, 145, 54, 53), (145, 151, 55, 54), (2, 44, 116, 38), (38, 116, 117, 39), (39, 117, 118, 40), (40, 118, 119, 41), (41, 119, 120, 42), (42, 120, 121, 43), (44, 45, 122, 116), (116, 122, 123, 117), (117, 123, 124, 118), (118, 124, 125, 119), (119, 125, 126, 120), (120, 126, 127, 121), (45, 46, 128, 122), (122, 128, 129, 123), (123, 129, 130, 124), (124, 130, 131, 125), (125, 131, 132, 126), (126, 132, 133, 127), (46, 47, 134, 128), (128, 134, 135, 129), (129, 135, 136, 130), (130, 136, 137, 131), (131, 137, 138, 132), (132, 138, 139, 133), (47, 48, 140, 134), (134, 140, 141, 135), (135, 141, 142, 136), (136, 142, 143, 137), (137, 143, 144, 138), (138, 144, 145, 139), (48, 49, 146, 140), (140, 146, 147, 141), (141, 147, 148, 142), (142, 148, 149, 143), (143, 149, 150, 144), (144, 150, 151, 145), (49, 6, 74, 146), (146, 74, 75, 147), (147, 75, 76, 148), (148, 76, 77, 149), (149, 77, 78, 150), (150, 78, 79, 151), (31, 157, 44, 2), (157, 163, 45, 44), (163, 169, 46, 45), (169, 175, 47, 46), (175, 181, 48, 47), (181, 187, 49, 48), (1, 32, 152, 26), (26, 152, 153, 27), (27, 153, 154, 28), (28, 154, 155, 29), (29, 155, 156, 30), (30, 156, 157, 31), (32, 33, 158, 152), (152, 158, 159, 153), (153, 159, 160, 154), (154, 160, 161, 155), (155, 161, 162, 156), (156, 162, 163, 157), (33, 34, 164, 158), (158, 164, 165, 159), (159, 165, 166, 160), (160, 166, 167, 161), (161, 167, 168, 162), (162, 168, 169, 163), (34, 35, 170, 164), (164, 170, 171, 165), (165, 171, 172, 166), (166, 172, 173, 167), (167, 173, 174, 168), (168, 174, 175, 169), (35, 36, 176, 170), (170, 176, 177, 171), (171, 177, 178, 172), (172, 178, 179, 173), (173, 179, 180, 174), (174, 180, 181, 175), (36, 37, 182, 176), (176, 182, 183, 177), (177, 183, 184, 178), (178, 184, 185, 179), (179, 185, 186, 180), (180, 186, 187, 181), (37, 5, 68, 182), (182, 68, 69, 183), (183, 69, 70, 184), (184, 70, 71, 185), (185, 71, 72, 186), (186, 72, 73, 187), (13, 193, 32, 1), (193, 199, 33, 32), (199, 205, 34, 33), (205, 211, 35, 34), (211, 217, 36, 35), (217, 223, 37, 36), (0, 20, 188, 8), (8, 188, 189, 9), (9, 189, 190, 10), (10, 190, 191, 11), (11, 191, 192, 12), (12, 192, 193, 13), (20, 21, 194, 188), (188, 194, 195, 189), (189, 195, 196, 190), (190, 196, 197, 191), (191, 197, 198, 192), (192, 198, 199, 193), (21, 22, 200, 194), (194, 200, 201, 195), (195, 201, 202, 196), (196, 202, 203, 197), (197, 203, 204, 198), (198, 204, 205, 199), (22, 23, 206, 200), (200, 206, 207, 201), (201, 207, 208, 202), (202, 208, 209, 203), (203, 209, 210, 204), (204, 210, 211, 205), (23, 24, 212, 206), (206, 212, 213, 207), (207, 213, 214, 208), (208, 214, 215, 209), (209, 215, 216, 210), (210, 216, 217, 211), (24, 25, 218, 212), (212, 218, 219, 213), (213, 219, 220, 214), (214, 220, 221, 215), (215, 221, 222, 216), (216, 222, 223, 217), (25, 4, 56, 218), (218, 56, 57, 219), (219, 57, 58, 220), (220, 58, 59, 221), (221, 59, 60, 222), (222, 60, 61, 223), (61, 229, 68, 5), (229, 235, 69, 68), (235, 241, 70, 69), (241, 247, 71, 70), (247, 253, 72, 71), (253, 259, 73, 72), (4, 62, 224, 56), (56, 224, 225, 57), (57, 225, 226, 58), (58, 226, 227, 59), (59, 227, 228, 60), (60, 228, 229, 61), (62, 63, 230, 224), (224, 230, 231, 225), (225, 231, 232, 226), (226, 232, 233, 227), (227, 233, 234, 228), (228, 234, 235, 229), (63, 64, 236, 230), (230, 236, 237, 231), (231, 237, 238, 232), (232, 238, 239, 233), (233, 239, 240, 234), (234, 240, 241, 235), (64, 65, 242, 236), (236, 242, 243, 237), (237, 243, 244, 238), (238, 244, 245, 239), (239, 245, 246, 240), (240, 246, 247, 241), (65, 66, 248, 242), (242, 248, 249, 243), (243, 249, 250, 244), (244, 250, 251, 245), (245, 251, 252, 246), (246, 252, 253, 247), (66, 67, 254, 248), (248, 254, 255, 249), (249, 255, 256, 250), (250, 256, 257, 251), (251, 257, 258, 252), (252, 258, 259, 253), (67, 7, 79, 254), (254, 79, 78, 255), (255, 78, 77, 256), (256, 77, 76, 257), (257, 76, 75, 258), (258, 75, 74, 259), (19, 265, 43, 3), (265, 271, 42, 43), (271, 277, 41, 42), (277, 283, 40, 41), (283, 289, 39, 40), (289, 295, 38, 39), (0, 8, 260, 14), (14, 260, 261, 15), (15, 261, 262, 16), (16, 262, 263, 17), (17, 263, 264, 18), (18, 264, 265, 19), (8, 9, 266, 260), (260, 266, 267, 261), (261, 267, 268, 262), (262, 268, 269, 263), (263, 269, 270, 264), (264, 270, 271, 265), (9, 10, 272, 266), (266, 272, 273, 267), (267, 273, 274, 268), (268, 274, 275, 269), (269, 275, 276, 270), (270, 276, 277, 271), (10, 11, 278, 272), (272, 278, 279, 273), (273, 279, 280, 274), (274, 280, 281, 275), (275, 281, 282, 276), (276, 282, 283, 277), (11, 12, 284, 278), (278, 284, 285, 279), (279, 285, 286, 280), (280, 286, 287, 281), (281, 287, 288, 282), (282, 288, 289, 283), (12, 13, 290, 284), (284, 290, 291, 285), (285, 291, 292, 286), (286, 292, 293, 287), (287, 293, 294, 288), (288, 294, 295, 289), (13, 1, 26, 290), (290, 26, 27, 291), (291, 27, 28, 292), (292, 28, 29, 293), (293, 29, 30, 294), (294, 30, 31, 295)])
me_cube.materials.append(mat_material_001)
me_cube.use_remesh_preserve_volume = False
me_cube.use_remesh_preserve_attributes = False
me_cube.use_mirror_vertex_groups = False
me_cube.update()

# ---- objects
ob_cylinder_013 = bpy.data.objects.new('Cylinder.013', me_cylinder)
ob_cylinder_012 = bpy.data.objects.new('Cylinder.012', me_cylinder_001)
ob_cylinder_011 = bpy.data.objects.new('Cylinder.011', me_cylinder_002)
ob_cylinder_010 = bpy.data.objects.new('Cylinder.010', me_cylinder_002)
ob_cylinder_009 = bpy.data.objects.new('Cylinder.009', me_cylinder_002)
ob_cylinder_008 = bpy.data.objects.new('Cylinder.008', me_cylinder_002)
ob_cylinder_007 = bpy.data.objects.new('Cylinder.007', me_cylinder_001)
ob_cylinder_006 = bpy.data.objects.new('Cylinder.006', me_cylinder_001)
ob_cylinder_005 = bpy.data.objects.new('Cylinder.005', me_cylinder_002)
ob_cylinder_004 = bpy.data.objects.new('Cylinder.004', me_cylinder_002)
ob_cylinder_003 = bpy.data.objects.new('Cylinder.003', me_cylinder_002)
ob_cylinder_002 = bpy.data.objects.new('Cylinder.002', me_cylinder_002)
ob_cylinder_001 = bpy.data.objects.new('Cylinder.001', me_cylinder_001)
ob_cylinder = bpy.data.objects.new('Cylinder', me_cylinder)
ob_cube_003 = bpy.data.objects.new('Cube.003', me_cube_004)
ob_point_001 = bpy.data.objects.new('Point.001', light_point_000)
ob_cube_001 = bpy.data.objects.new('Cube.001', me_cube_003)
ob_cube_002 = bpy.data.objects.new('Cube.002', me_cube_002)
ob_point = bpy.data.objects.new('Point', light_point_001)
ob_cube = bpy.data.objects.new('Cube', me_cube)
ob_lamp = bpy.data.objects.new('Lamp', light_lamp)
ob_camera = bpy.data.objects.new('Camera', cam_camera)

# ---- transforms, parenting, visibility, modifiers, constraints
ob_cylinder_013.location = (0.16, 0.0, 0.0)
ob_cylinder_013.rotation_euler = (-1.571, 2.465, -1.571)
ob_cylinder_013.lineart.crease_threshold = 0.0
ob_cylinder_012.location = (0.15, 0.0, 0.0)
ob_cylinder_012.rotation_euler = (0.894, -0.0, 0.0)
ob_cylinder_012.lineart.crease_threshold = 0.0
ob_cylinder_011.location = (0.16, -0.9654, 0.7756)
ob_cylinder_011.rotation_euler = (3.142, 0.6768, 1.571)
ob_cylinder_011.lineart.crease_threshold = 0.0
ob_cylinder_010.location = (0.16, 0.9654, -0.7756)
ob_cylinder_010.rotation_euler = (6.283, -0.6768, -1.571)
ob_cylinder_010.lineart.crease_threshold = 0.0
ob_cylinder_009.location = (0.16, 0.7756, 0.9654)
ob_cylinder_009.rotation_euler = (6.283, 0.894, -1.571)
ob_cylinder_009.lineart.crease_threshold = 0.0
ob_cylinder_008.location = (0.16, -0.7756, -0.9654)
ob_cylinder_008.rotation_euler = (3.142, -0.894, 1.571)
ob_cylinder_008.lineart.crease_threshold = 0.0
ob_cylinder_007.location = (0.15, 0.0, 0.0)
ob_cylinder_007.rotation_euler = (2.465, -0.0, 0.0)
ob_cylinder_007.lineart.crease_threshold = 0.0
ob_cylinder_006.location = (0.15, 0.0, 0.0)
ob_cylinder_006.rotation_euler = (3.25, -0.0, 0.0)
ob_cylinder_006.lineart.crease_threshold = 0.0
ob_cylinder_005.location = (0.16, 0.1343, -1.231)
ob_cylinder_005.rotation_euler = (-3.398e-07, -1.679, 1.571)
ob_cylinder_005.lineart.crease_threshold = 0.0
ob_cylinder_004.location = (0.16, -0.1343, 1.231)
ob_cylinder_004.rotation_euler = (3.142, 1.679, -1.571)
ob_cylinder_004.lineart.crease_threshold = 0.0
ob_cylinder_003.location = (0.16, 1.231, 0.1343)
ob_cylinder_003.rotation_euler = (3.142, 0.1086, -1.571)
ob_cylinder_003.lineart.crease_threshold = 0.0
ob_cylinder_002.location = (0.16, -1.231, -0.1343)
ob_cylinder_002.rotation_euler = (6.545e-08, -0.1086, 1.571)
ob_cylinder_002.lineart.crease_threshold = 0.0
ob_cylinder_001.location = (0.15, 0.0, 0.0)
ob_cylinder_001.rotation_euler = (1.679, -0.0, 0.0)
ob_cylinder_001.lineart.crease_threshold = 0.0
ob_cylinder.location = (0.16, 0.0, 0.0)
ob_cylinder.rotation_euler = (-1.571, 3.25, -1.571)
ob_cylinder.lineart.crease_threshold = 0.0
ob_cube_003.location = (1.159, 0.0, 0.0)
ob_cube_003.scale = (0.5, 1.0, 1.0)
ob_cube_003.lock_rotations_4d = False
ob_cube_003.empty_display_type = 'ARROWS'
ob_cube_003.lineart.crease_threshold = 0.0
_m = ob_cube_003.modifiers.new('Wireframe', 'WIREFRAME')
_m.thickness = 0.1
_m.offset = 1.0
ob_point_001.location = (1.159, 0.0, 0.0)
ob_point_001.scale = (0.5, 1.0, 1.0)
ob_point_001.lineart.crease_threshold = 0.0
ob_cube_001.location = (1.159, 0.0, 0.0)
ob_cube_001.scale = (0.5, 1.0, 1.0)
ob_cube_001.lock_rotations_4d = False
ob_cube_001.empty_display_type = 'ARROWS'
ob_cube_001.lineart.crease_threshold = 0.0
ob_cube_002.location = (-0.8409, 0.0, 0.0)
ob_cube_002.scale = (0.5, 1.0, 1.0)
ob_cube_002.lock_rotations_4d = False
ob_cube_002.empty_display_type = 'ARROWS'
ob_cube_002.lineart.crease_threshold = 0.0
ob_point.location = (-0.8409, 0.0, 0.0)
ob_point.scale = (0.5, 1.0, 1.0)
ob_point.lineart.crease_threshold = 0.0
ob_cube.location = (-0.8409, 0.0, 0.0)
ob_cube.scale = (0.5, 1.0, 1.0)
ob_cube.lock_rotations_4d = False
ob_cube.empty_display_type = 'ARROWS'
ob_cube.lineart.crease_threshold = 0.0
_m = ob_cube.modifiers.new('Wireframe', 'WIREFRAME')
_m.thickness = 0.1
_m.offset = 1.0
ob_lamp.location = (4.076, 1.005, 5.904)
ob_lamp.rotation_euler = (0.6503, 0.05522, 1.866)
ob_lamp.lock_rotations_4d = False
ob_lamp.empty_display_type = 'ARROWS'
ob_lamp.color = (0.0, 0.0, 0.0, 0.0)
ob_lamp.lineart.crease_threshold = 0.0
ob_camera.location = (1.5, -3.412, 4.037)
ob_camera.rotation_euler = (-0.01508, 0.7271, -1.205)
ob_camera.lock_rotations_4d = False
ob_camera.empty_display_type = 'ARROWS'
ob_camera.color = (0.0, 0.0, 0.0, 0.0)
ob_camera.display_type = 'WIRE'
ob_camera.lineart.crease_threshold = 0.0

# ---- collection membership
col_collection_1.objects.link(ob_cylinder_013)
col_collection_1.objects.link(ob_cylinder_012)
col_collection_1.objects.link(ob_cylinder_011)
col_collection_1.objects.link(ob_cylinder_010)
col_collection_1.objects.link(ob_cylinder_009)
col_collection_1.objects.link(ob_cylinder_008)
col_collection_1.objects.link(ob_cylinder_007)
col_collection_1.objects.link(ob_cylinder_006)
col_collection_1.objects.link(ob_cylinder_005)
col_collection_1.objects.link(ob_cylinder_004)
col_collection_1.objects.link(ob_cylinder_003)
col_collection_1.objects.link(ob_cylinder_002)
col_collection_1.objects.link(ob_cylinder_001)
col_collection_1.objects.link(ob_cylinder)
col_collection_1.objects.link(ob_cube_003)
col_collection_1.objects.link(ob_point_001)
col_collection_1.objects.link(ob_cube_001)
col_collection_1.objects.link(ob_cube_002)
col_collection_1.objects.link(ob_point)
col_collection_1.objects.link(ob_cube)
col_collection_1.objects.link(ob_lamp)
col_collection_1.objects.link(ob_camera)

# ---- scene / render settings (as saved in the file)
scene.camera = ob_camera
scene.frame_start = 1; scene.frame_end = 250; scene.frame_set(8)
scene.render.engine = 'CYCLES'
scene.render.resolution_x = 64
scene.render.resolution_y = 64
scene.render.dither_intensity = 0.0
scene.render.film_transparent = True
scene.render.use_border = True
scene.cycles.use_denoising = False
scene.cycles.samples = 576
scene.cycles.sampling_pattern = 'TABULATED_SOBOL'
scene.cycles.light_sampling_threshold = 0.0
scene.cycles.use_adaptive_sampling = False
scene.cycles.use_light_tree = False
scene.cycles.blur_glossy = 0.0
scene.cycles.max_bounces = 128
scene.cycles.diffuse_bounces = 128
scene.cycles.glossy_bounces = 128
scene.cycles.transmission_bounces = 128
scene.cycles.volume_bounces = 128
scene.cycles.transparent_max_bounces = 128
scene.cycles.pixel_filter_type = 'GAUSSIAN'
scene.cycles.sample_clamp_indirect = 0.0
scene.view_settings.view_transform = 'Standard'
bpy.context.view_layer.update()

